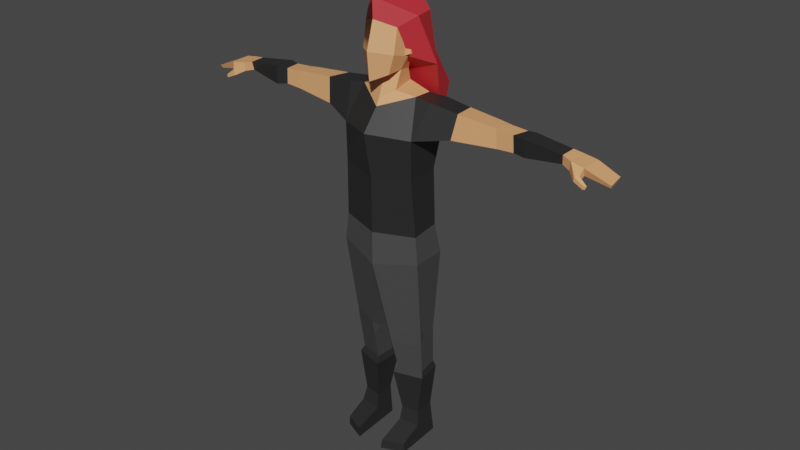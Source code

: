 # Source: rocker.blend  (saved by Blender 2.90.8; exported with 4.5.12 LTS)
import bpy
from mathutils import Matrix  # noqa: F401  (used for matrix-valued properties, if any)

bpy.ops.wm.read_factory_settings(use_empty=True)
scene = bpy.context.scene
scene.name = 'Scene'

# ---- collections
col_collection = bpy.data.collections.new('Collection'); scene.collection.children.link(col_collection)

# ---- materials (node trees are filled in below, after node groups)
mat_6_skin_lightest = bpy.data.materials.new('6 SKIN-LIGHTEST')
mat_6_skin_lightest.use_transparent_shadow = False
mat_6_skin_lightest.diffuse_color = (0.855, 0.3864, 0.162, 1.0)
mat_6_skin_lightest.roughness = 0.5
mat_17_grey_darkest = bpy.data.materials.new('17 GREY-DARKEST')
mat_17_grey_darkest.use_transparent_shadow = False
mat_17_grey_darkest.diffuse_color = (0.06422, 0.06422, 0.06422, 1.0)
mat_17_grey_darkest.roughness = 0.5
mat_57_black = bpy.data.materials.new('57 BLACK')
mat_57_black.use_transparent_shadow = False
mat_57_black.diffuse_color = (0.02217, 0.02217, 0.02217, 1.0)
mat_57_black.roughness = 0.5
mat_26_red_dark = bpy.data.materials.new('26 RED-DARK')
mat_26_red_dark.use_transparent_shadow = False
mat_26_red_dark.diffuse_color = (0.5906, 0.02956, 0.03955, 1.0)
mat_26_red_dark.roughness = 0.5

# ---- material node trees
mat_6_skin_lightest.use_nodes = True; mat_6_skin_lightest.node_tree.nodes.clear()
_N = mat_6_skin_lightest.node_tree.nodes; _L = mat_6_skin_lightest.node_tree.links
n0 = _N.new('ShaderNodeBsdfPrincipled'); n0.name = 'Principled BSDF'; n0.location = (10, 300)
n0.distribution = 'GGX'
n0.subsurface_method = 'BURLEY'
n0.inputs[0].default_value = (0.855, 0.3864, 0.162, 1.0)
n0.inputs[3].default_value = 1.45
n0.inputs[27].default_value = (0.0, 0.0, 0.0, 1.0)
n0.inputs[28].default_value = 1.0
n1 = _N.new('ShaderNodeOutputMaterial'); n1.name = 'Material Output'; n1.location = (300, 300)
n2 = _N.new('ShaderNodeNormalMap'); n2.name = 'Normal Map'; n2.location = (-300, -300)
n2.label = 'Normal/Map'
n2.inputs[0].default_value = 0.0
_L.new(n0.outputs[0], n1.inputs[0])
_L.new(n2.outputs[0], n0.inputs[5])
n1.is_active_output = True
mat_17_grey_darkest.use_nodes = True; mat_17_grey_darkest.node_tree.nodes.clear()
_N = mat_17_grey_darkest.node_tree.nodes; _L = mat_17_grey_darkest.node_tree.links
n0 = _N.new('ShaderNodeBsdfPrincipled'); n0.name = 'Principled BSDF'; n0.location = (10, 300)
n0.distribution = 'GGX'
n0.subsurface_method = 'BURLEY'
n0.inputs[0].default_value = (0.06422, 0.06422, 0.06422, 1.0)
n0.inputs[3].default_value = 1.45
n0.inputs[27].default_value = (0.0, 0.0, 0.0, 1.0)
n0.inputs[28].default_value = 1.0
n1 = _N.new('ShaderNodeOutputMaterial'); n1.name = 'Material Output'; n1.location = (300, 300)
n2 = _N.new('ShaderNodeNormalMap'); n2.name = 'Normal Map'; n2.location = (-300, -300)
n2.label = 'Normal/Map'
n2.inputs[0].default_value = 0.0
_L.new(n0.outputs[0], n1.inputs[0])
_L.new(n2.outputs[0], n0.inputs[5])
n1.is_active_output = True
mat_57_black.use_nodes = True; mat_57_black.node_tree.nodes.clear()
_N = mat_57_black.node_tree.nodes; _L = mat_57_black.node_tree.links
n0 = _N.new('ShaderNodeBsdfPrincipled'); n0.name = 'Principled BSDF'; n0.location = (10, 300)
n0.distribution = 'GGX'
n0.subsurface_method = 'BURLEY'
n0.inputs[0].default_value = (0.02217, 0.02217, 0.02217, 1.0)
n0.inputs[3].default_value = 1.45
n0.inputs[27].default_value = (0.0, 0.0, 0.0, 1.0)
n0.inputs[28].default_value = 1.0
n1 = _N.new('ShaderNodeOutputMaterial'); n1.name = 'Material Output'; n1.location = (300, 300)
n2 = _N.new('ShaderNodeNormalMap'); n2.name = 'Normal Map'; n2.location = (-300, -300)
n2.label = 'Normal/Map'
n2.inputs[0].default_value = 0.0
_L.new(n0.outputs[0], n1.inputs[0])
_L.new(n2.outputs[0], n0.inputs[5])
n1.is_active_output = True
mat_26_red_dark.use_nodes = True; mat_26_red_dark.node_tree.nodes.clear()
_N = mat_26_red_dark.node_tree.nodes; _L = mat_26_red_dark.node_tree.links
n0 = _N.new('ShaderNodeBsdfPrincipled'); n0.name = 'Principled BSDF'; n0.location = (10, 300)
n0.distribution = 'GGX'
n0.subsurface_method = 'BURLEY'
n0.inputs[0].default_value = (0.5906, 0.02956, 0.03955, 1.0)
n0.inputs[3].default_value = 1.45
n0.inputs[27].default_value = (0.0, 0.0, 0.0, 1.0)
n0.inputs[28].default_value = 1.0
n1 = _N.new('ShaderNodeOutputMaterial'); n1.name = 'Material Output'; n1.location = (300, 300)
n2 = _N.new('ShaderNodeNormalMap'); n2.name = 'Normal Map'; n2.location = (-300, -300)
n2.label = 'Normal/Map'
n2.inputs[0].default_value = 0.0
_L.new(n0.outputs[0], n1.inputs[0])
_L.new(n2.outputs[0], n0.inputs[5])
n1.is_active_output = True

# ---- world
world_world = bpy.data.worlds.new('World'); scene.world = world_world
world_world.use_nodes = True; world_world.node_tree.nodes.clear()
_N = world_world.node_tree.nodes; _L = world_world.node_tree.links
n0 = _N.new('ShaderNodeOutputWorld'); n0.name = 'World Output'; n0.location = (300, 300)
n1 = _N.new('ShaderNodeBackground'); n1.name = 'Background'; n1.location = (10, 300)
n1.inputs[0].default_value = (0.05088, 0.05088, 0.05088, 1.0)
_L.new(n1.outputs[0], n0.inputs[0])
n0.is_active_output = True
world_world.color = (0.05088, 0.05088, 0.05088)
world_world.use_sun_shadow = False
world_world.sun_shadow_jitter_overblur = 0.0

# ---- meshes
me_woman_metalhead_rig = bpy.data.meshes.new('woman-metalhead_Rig')
me_woman_metalhead_rig.from_pydata([(-0.2298, -0.1266, 1.799), (-0.2051, 0.1035, 1.793), (-0.1031, 0.1058, -0.003605), (-0.2247, -0.1703, -0.00367), (-0.09325, -0.2267, 0.05691), (-0.2188, -0.1709, 0.05621), (-0.0863, -0.2306, -0.003396), (-0.2525, 0.1152, 1.28), (-0.2676, -0.1131, 1.288), (-0.211, 0.1119, 0.7538), (-0.0591, 0.1009, 0.7438), (-0.1113, 0.098, 0.1969), (-0.09734, -0.03739, 0.2034), (-0.2045, -0.01984, 0.2071), (-0.2004, 0.1093, 0.2016), (-0.2115, 0.1299, -0.003195), (-0.08898, -0.05146, 0.1147), (-0.2207, -0.03914, 0.1167), (-0.07487, 0.1116, 0.5028), (-0.0789, -0.05423, 0.5029), (-0.2272, -0.009788, 0.5022), (-0.2052, 0.1224, 0.5075), (-0.242, -0.048, 0.803), (-0.2381, -0.03575, 0.6999), (-0.2255, 0.01473, 0.7522), (-0.06215, -0.1214, 0.7905), (-0.05662, -0.05584, 0.7405), (-0.06772, -0.09979, 0.6883), (-0.2311, 0.087, 1.461), (-0.2484, -0.1081, 1.453), (-0.2315, -0.1307, 2.031), (-0.1682, 0.1485, 2.006), (-0.2185, 0.1351, 0.4703), (-0.2437, -0.02876, 0.4686), (-0.0624, -0.08085, 0.4694), (-0.05972, 0.1215, 0.4647), (0.2298, -0.1266, 1.799), (0.2051, 0.1035, 1.793), (0.1031, 0.1058, -0.003605), (0.2247, -0.1703, -0.00367), (0.09325, -0.2267, 0.05691), (0.2188, -0.1709, 0.05621), (0.0863, -0.2306, -0.003396), (-1.52e-08, -0.1879, 1.236), (-1.241e-08, 0.1573, 1.254), (0.2525, 0.1152, 1.28), (0.2676, -0.1131, 1.288), (-2.055e-08, -0.2441, 2.051), (-2.043e-08, -0.1397, 2.177), (0.211, 0.1119, 0.7538), (0.0591, 0.1009, 0.7438), (-1.689e-08, 0.1379, 1.975), (-1.812e-08, 0.1505, 2.197), (0.1113, 0.098, 0.1969), (0.09734, -0.03739, 0.2034), (0.2045, -0.01984, 0.2071), (0.2004, 0.1093, 0.2016), (-1.848e-08, -0.1908, 1.781), (0.2115, 0.1299, -0.003195), (0.08898, -0.05146, 0.1147), (0.2207, -0.03914, 0.1167), (0.07487, 0.1116, 0.5028), (0.0789, -0.05423, 0.5029), (0.2272, -0.009788, 0.5022), (0.2052, 0.1224, 0.5075), (0.242, -0.048, 0.803), (0.2381, -0.03575, 0.6999), (0.2255, 0.01473, 0.7522), (0.06215, -0.1214, 0.7905), (0.05662, -0.05584, 0.7405), (0.06772, -0.09979, 0.6883), (0.07529, -0.068, 2.265), (-1.913e-08, 0.08599, 2.276), (-2.05e-08, -0.1169, 2.221), (-1.581e-08, 0.1237, 1.774), (0.15, 0.1255, 2.22), (-1.387e-08, 0.1259, 1.453), (0.2311, 0.087, 1.461), (-1.64e-08, -0.1858, 1.44), (0.2484, -0.1081, 1.453), (0.2315, -0.1307, 2.031), (0.1682, 0.1485, 2.006), (0.2185, 0.1351, 0.4703), (0.2437, -0.02876, 0.4686), (0.0624, -0.08085, 0.4694), (0.05972, 0.1215, 0.4647), (-0.0588, 0.07506, 2.284), (-0.06925, 0.04604, 2.359), (-0.07529, -0.068, 2.265), (-0.07179, -0.1205, 2.363), (-0.08215, -0.0333, 2.372), (-0.1108, -0.01206, 2.447), (-0.1074, -0.09303, 2.619), (-0.07498, 0.05952, 2.426), (-0.1136, -0.03398, 2.546), (0.0588, 0.07506, 2.284), (0.06925, 0.04604, 2.359), (0.07179, -0.1205, 2.363), (0.1057, -0.1202, 2.476), (0.08215, -0.0333, 2.372), (0.1108, -0.01206, 2.447), (0.1074, -0.09303, 2.619), (0.07498, 0.05952, 2.426), (-2.18e-08, -0.1941, 2.33), (-1.972e-08, 0.06664, 2.348), (-2.293e-08, -0.2098, 2.497), (-2.078e-08, -0.07705, 2.323), (-2.005e-08, 0.08013, 2.422), (-2.35e-08, -0.1617, 2.659), (0.1329, -0.01775, 2.465), (0.1342, -0.008179, 2.459), (0.1418, 0.0169, 2.536), (0.14, -0.009482, 2.544), (0.1065, 0.02263, 2.535), (0.09252, -0.04886, 2.449), (0.1136, -0.03398, 2.546), (0.1016, -0.01473, 2.452), (-0.1759, 0.006926, 2.67), (-0.1057, -0.1202, 2.476), (-0.2391, 0.08856, 2.4), (-0.1446, 0.1282, 2.674), (-0.1175, 0.2105, 2.401), (0.1662, 0.006926, 2.67), (2.88e-06, -0.1629, 2.779), (0.23, 0.08856, 2.402), (2.821e-06, 0.06623, 2.445), (2.811e-06, 0.1078, 2.325), (0.002432, 0.2696, 2.467), (2.794e-06, 0.2001, 2.769), (0.1458, 0.1282, 2.674), (0.1371, 0.1923, 2.436), (2.827e-06, 0.04972, 2.626), (0.002737, 0.3588, 2.239), (-0.008292, 0.2613, 1.984), (-0.2471, 0.2026, 2.03), (-0.153, 0.2894, 2.205), (0.1708, 0.2756, 2.244), (0.1975, 0.1758, 2.012), (-0.15, 0.1255, 2.22), (-0.2272, 0.1451, 2.021), (-0.1804, -0.02875, 2.241), (-1.136, 0.0845, 2.11), (-1.186, 0.08577, 2.105), (-1.232, 0.08414, 2.137), (-1.224, -0.02753, 2.088), (-1.15, 0.08233, 2.15), (-1.14, -0.02866, 2.091), (-1.226, -0.03988, 2.133), (-1.262, -0.062, 2.055), (-1.254, -0.06508, 2.036), (-1.253, -0.07343, 2.056), (-1.147, -0.03027, 2.143), (-1.347, 0.09472, 2.061), (-1.248, -0.07615, 2.039), (-1.371, -0.02016, 2.075), (-1.354, 0.09263, 2.079), (-1.364, -0.008041, 2.056), (-0.6876, -0.008981, 2.188), (-0.6976, -0.01093, 2.078), (-0.8133, 0.09319, 2.176), (-0.7945, -0.01108, 2.18), (-0.8231, 0.08571, 2.085), (-0.8002, -0.00972, 2.084), (-0.2667, 0.1323, 2.217), (-0.2803, -0.02565, 2.228), (-1.212, -0.03971, 2.062), (-1.19, -0.06925, 2.063), (-1.214, -0.0552, 2.092), (-1.194, -0.07246, 2.09), (-0.6925, 0.04698, 2.19), (-0.7236, 0.09308, 2.182), (-0.6582, 0.1005, 2.187), (-0.6622, 0.1114, 2.073), (-0.7221, 0.1059, 2.075), (-0.6961, 0.0644, 2.081), (-0.4523, -0.01861, 2.208), (-0.4304, -0.04684, 2.064), (-0.4333, 0.1188, 2.201), (-0.4171, 0.1148, 2.051), (-1.092, -0.0151, 2.155), (-1.093, 0.0762, 2.158), (-1.088, 0.07288, 2.109), (-1.087, -0.005223, 2.104), (-0.8634, -0.03206, 2.186), (-0.868, -0.02714, 2.071), (-0.8698, 0.1002, 2.184), (-0.8647, 0.1076, 2.073), (0.2272, 0.1451, 2.021), (0.1804, -0.02875, 2.241), (1.136, 0.0845, 2.11), (1.186, 0.08577, 2.105), (1.232, 0.08414, 2.137), (1.224, -0.02753, 2.088), (1.15, 0.08233, 2.15), (1.14, -0.02866, 2.091), (1.226, -0.03988, 2.133), (1.262, -0.062, 2.055), (1.254, -0.06508, 2.036), (1.253, -0.07343, 2.056), (1.147, -0.03027, 2.143), (1.347, 0.09472, 2.061), (1.248, -0.07615, 2.039), (1.371, -0.02016, 2.075), (1.354, 0.09263, 2.079), (1.364, -0.008041, 2.056), (0.6876, -0.008981, 2.188), (0.6976, -0.01093, 2.078), (0.8133, 0.09319, 2.176), (0.7945, -0.01108, 2.18), (0.8231, 0.08571, 2.085), (0.8002, -0.00972, 2.084), (0.2667, 0.1323, 2.217), (0.2803, -0.02565, 2.228), (1.212, -0.03971, 2.062), (1.19, -0.06925, 2.063), (1.214, -0.0552, 2.092), (1.194, -0.07246, 2.09), (0.6925, 0.04698, 2.19), (0.7236, 0.09308, 2.182), (0.6582, 0.1005, 2.187), (0.6622, 0.1114, 2.073), (0.7221, 0.1059, 2.075), (0.6961, 0.0644, 2.081), (0.4523, -0.01861, 2.208), (0.4304, -0.04684, 2.064), (0.4333, 0.1188, 2.201), (0.4171, 0.1148, 2.051), (1.092, -0.01719, 2.157), (1.093, 0.07829, 2.159), (1.088, 0.07482, 2.108), (1.087, -0.006862, 2.102), (0.8601, -0.02393, 2.182), (0.8713, -0.01958, 2.08), (0.8658, 0.09297, 2.18), (0.8683, 0.09947, 2.082)], [], [(16, 4, 6, 2), (20, 23, 24, 9, 21), (5, 17, 15, 3), (3, 15, 2, 6), (16, 17, 5, 4), (5, 3, 6, 4), (139, 1, 0, 30), (25, 43, 8, 22), (43, 25, 26, 10, 44), (9, 7, 44, 10), (1, 74, 76, 28), (27, 19, 18, 10, 26), (10, 18, 21, 9), (27, 23, 20, 19), (47, 48, 140, 30), (86, 138, 140, 88), (88, 140, 48, 73), (138, 86, 72, 52), (15, 17, 13, 14), (33, 13, 12, 34), (32, 35, 11, 14), (35, 34, 12, 11), (29, 28, 7, 8), (1, 28, 29, 0), (13, 17, 16, 12), (11, 12, 16, 2), (14, 11, 2, 15), (7, 9, 24, 22, 8), (32, 33, 20, 21), (23, 27, 25, 22), (22, 24, 23), (25, 27, 26), (52, 51, 31, 138), (139, 31, 1), (78, 29, 8, 43), (7, 28, 76, 44), (0, 29, 78, 57), (30, 0, 57, 47), (1, 31, 51, 74), (138, 31, 139), (14, 13, 33, 32), (18, 19, 34, 35), (21, 18, 35, 32), (20, 33, 34, 19), (59, 38, 42, 40), (63, 64, 49, 67, 66), (41, 39, 58, 60), (39, 42, 38, 58), (59, 40, 41, 60), (41, 40, 42, 39), (187, 80, 36, 37), (68, 65, 46, 43), (43, 44, 50, 69, 68), (49, 50, 44, 45), (37, 77, 76, 74), (70, 69, 50, 61, 62), (50, 49, 64, 61), (70, 62, 63, 66), (47, 80, 188, 48), (95, 71, 188, 75), (71, 73, 48, 188), (75, 52, 72, 95), (58, 56, 55, 60), (83, 84, 54, 55), (82, 56, 53, 85), (85, 53, 54, 84), (79, 46, 45, 77), (37, 36, 79, 77), (55, 54, 59, 60), (53, 38, 59, 54), (56, 58, 38, 53), (45, 46, 65, 67, 49), (82, 64, 63, 83), (66, 65, 68, 70), (65, 66, 67), (68, 69, 70), (52, 75, 81, 51), (187, 37, 81), (78, 43, 46, 79), (45, 44, 76, 77), (36, 57, 78, 79), (80, 47, 57, 36), (37, 74, 51, 81), (75, 187, 81), (56, 82, 83, 55), (61, 85, 84, 62), (64, 82, 85, 61), (63, 62, 84, 83), (90, 91, 93, 87), (92, 118, 105, 108), (73, 106, 90, 88), (90, 106, 103, 89), (90, 87, 86, 88), (103, 105, 118, 89), (87, 104, 72, 86), (118, 91, 90, 89), (118, 92, 94, 91), (99, 96, 102, 100), (101, 108, 105, 98), (73, 71, 99, 106), (99, 97, 103, 106), (104, 107, 102, 96), (99, 71, 95, 96), (103, 97, 98, 105), (96, 95, 72, 104), (98, 97, 99, 100), (98, 100, 115, 101), (115, 112, 111, 113), (114, 109, 112, 115), (112, 109, 110, 111), (113, 111, 110, 116), (116, 110, 109, 114), (92, 108, 123, 117), (130, 124, 137, 136), (92, 117, 119, 118), (118, 119, 126, 125), (118, 125, 131, 92), (121, 120, 128, 127), (117, 123, 128, 120), (119, 117, 120, 121), (108, 92, 131), (101, 122, 123, 108), (101, 100, 124, 122), (100, 125, 126, 124), (100, 101, 131, 125), (130, 127, 128, 129), (122, 129, 128, 123), (124, 130, 129, 122), (108, 131, 101), (132, 133, 134, 135), (132, 136, 137, 133), (126, 119, 134, 133), (124, 126, 133, 137), (119, 121, 135, 134), (127, 130, 136, 132), (121, 127, 132, 135), (104, 87, 93, 107), (186, 161, 162, 184), (147, 151, 145, 143), (156, 144, 147, 154), (143, 142, 152, 155), (152, 142, 144, 156), (142, 143, 145, 141), (144, 142, 141, 146), (183, 160, 159, 185), (149, 148, 167, 165), (165, 167, 147, 144), (144, 146, 166, 165), (151, 147, 167, 168), (180, 181, 141, 145), (148, 149, 153, 150), (156, 154, 155, 152), (154, 147, 143, 155), (178, 139, 30, 176), (30, 140, 164), (178, 177, 163, 139), (162, 161, 173, 174, 158), (160, 157, 169, 170, 159), (139, 163, 138), (183, 184, 162, 160), (177, 175, 164, 163), (153, 149, 165, 166), (153, 166, 168, 150), (150, 168, 167, 148), (146, 151, 168, 166), (138, 163, 164, 140), (171, 172, 173, 170), (170, 173, 161, 159), (169, 171, 170), (172, 174, 173), (160, 162, 158, 157), (176, 30, 164, 175), (158, 176, 175, 157), (172, 171, 177, 178), (172, 178, 176, 158, 174), (169, 157, 175, 177, 171), (151, 146, 182, 179), (185, 186, 181, 180), (151, 179, 180, 145), (141, 181, 182, 146), (159, 161, 186, 185), (179, 182, 184, 183), (179, 183, 185, 180), (181, 186, 184, 182), (234, 232, 210, 209), (195, 191, 193, 199), (204, 202, 195, 192), (191, 203, 200, 190), (200, 204, 192, 190), (190, 189, 193, 191), (192, 194, 189, 190), (231, 233, 207, 208), (197, 213, 215, 196), (213, 192, 195, 215), (192, 213, 214, 194), (199, 216, 215, 195), (228, 193, 189, 229), (196, 198, 201, 197), (204, 200, 203, 202), (202, 203, 191, 195), (226, 224, 80, 187), (80, 212, 188), (226, 187, 211, 225), (210, 206, 222, 221, 209), (208, 207, 218, 217, 205), (187, 75, 211), (231, 208, 210, 232), (225, 211, 212, 223), (201, 214, 213, 197), (201, 198, 216, 214), (198, 196, 215, 216), (194, 214, 216, 199), (75, 188, 212, 211), (219, 218, 221, 220), (218, 207, 209, 221), (217, 218, 219), (220, 221, 222), (208, 205, 206, 210), (224, 223, 212, 80), (206, 205, 223, 224), (220, 226, 225, 219), (220, 222, 206, 224, 226), (217, 219, 225, 223, 205), (199, 227, 230, 194), (233, 228, 229, 234), (199, 193, 228, 227), (189, 194, 230, 229), (207, 233, 234, 209), (227, 231, 232, 230), (227, 228, 233, 231), (229, 230, 232, 234)])
me_woman_metalhead_rig.polygons.foreach_set('use_smooth', [True] * 231)
me_woman_metalhead_rig.polygons.foreach_set('material_index', [2, 1, 2, 2, 2, 2, 2, 1, 1, 1, 2, 1, 1, 1, 2, 0, 0, 0, 2, 2, 2, 2, 1, 2, 2, 2, 2, 1, 2, 1, 1, 1, 2, 2, 1, 1, 2, 2, 2, 2, 2, 2, 2, 2, 2, 1, 2, 2, 2, 2, 2, 1, 1, 1, 2, 1, 1, 1, 2, 0, 0, 0, 2, 2, 2, 2, 1, 2, 2, 2, 2, 1, 2, 1, 1, 1, 2, 2, 1, 1, 2, 2, 2, 2, 2, 2, 2, 2, 0, 0, 0, 0, 0, 0, 0, 0, 0, 0, 0, 0, 0, 0, 0, 0, 0, 0, 0, 0, 0, 0, 0, 0, 3, 3, 3, 3, 3, 3, 3, 3, 3, 3, 3, 3, 3, 3, 3, 3, 3, 3, 3, 3, 3, 3, 3, 3, 0, 2, 0, 0, 0, 0, 0, 0, 2, 0, 0, 0, 0, 0, 0, 0, 0, 2, 2, 2, 0, 0, 2, 2, 2, 0, 0, 0, 0, 2, 0, 0, 0, 0, 0, 2, 0, 0, 0, 0, 0, 2, 0, 0, 2, 2, 2, 2, 2, 0, 0, 0, 0, 0, 0, 2, 0, 0, 0, 0, 0, 0, 0, 0, 2, 2, 2, 0, 0, 2, 2, 2, 0, 0, 0, 0, 2, 0, 0, 0, 0, 0, 2, 0, 0, 0, 0, 0, 2, 0, 0, 2, 2, 2, 2])
_k = set([(0, 1), (0, 29), (0, 30), (0, 57), (1, 28), (1, 31), (1, 74), (1, 139), (2, 6), (2, 11), (2, 15), (2, 16), (3, 5), (3, 6), (3, 15), (4, 5), (4, 6), (4, 16), (5, 17), (7, 8), (7, 9), (7, 28), (7, 44), (8, 22), (8, 29), (8, 43), (9, 10), (9, 21), (9, 24), (10, 18), (10, 26), (10, 44), (11, 12), (11, 14), (11, 35), (12, 13), (12, 16), (12, 34), (13, 14), (13, 17), (13, 33), (14, 15), (14, 32), (15, 17), (16, 17), (18, 19), (18, 21), (18, 35), (19, 20), (19, 27), (19, 34), (20, 21), (20, 23), (20, 33), (21, 32), (22, 23), (22, 24), (22, 25), (23, 24), (23, 27), (25, 26), (25, 27), (25, 43), (26, 27), (28, 29), (28, 76), (29, 78), (30, 47), (30, 139), (30, 140), (30, 164), (30, 176), (31, 51), (31, 138), (31, 139), (32, 33), (32, 35), (33, 34), (34, 35), (36, 37), (36, 57), (36, 79), (36, 80), (37, 74), (37, 77), (37, 81), (37, 187), (38, 42), (38, 53), (38, 58), (38, 59), (39, 41), (39, 42), (39, 58), (40, 41), (40, 42), (40, 59), (41, 60), (43, 44), (43, 46), (43, 68), (43, 78), (44, 45), (44, 50), (44, 76), (45, 46), (45, 49), (45, 77), (46, 65), (46, 79), (47, 48), (47, 57), (47, 80), (48, 73), (48, 140), (48, 188), (49, 50), (49, 64), (49, 67), (50, 61), (50, 69), (51, 52), (51, 74), (51, 81), (52, 72), (52, 75), (52, 138), (53, 54), (53, 56), (53, 85), (54, 55), (54, 59), (54, 84), (55, 56), (55, 60), (55, 83), (56, 58), (56, 82), (57, 78), (58, 60), (59, 60), (61, 62), (61, 64), (61, 85), (62, 63), (62, 70), (62, 84), (63, 64), (63, 66), (63, 83), (64, 82), (65, 66), (65, 67), (65, 68), (66, 67), (66, 70), (68, 69), (68, 70), (69, 70), (71, 73), (71, 95), (71, 99), (71, 188), (72, 86), (72, 95), (72, 104), (73, 88), (73, 106), (74, 76), (75, 81), (75, 95), (75, 187), (75, 188), (75, 211), (76, 77), (77, 79), (78, 79), (80, 187), (80, 188), (80, 212), (80, 224), (81, 187), (82, 83), (82, 85), (83, 84), (84, 85), (86, 87), (86, 88), (86, 138), (87, 90), (87, 93), (87, 104), (88, 90), (88, 140), (89, 90), (89, 103), (89, 118), (90, 91), (90, 106), (91, 118), (92, 117), (92, 118), (92, 131), (95, 96), (96, 99), (96, 102), (96, 104), (97, 98), (97, 99), (97, 103), (98, 100), (98, 101), (98, 105), (99, 100), (99, 106), (100, 101), (100, 124), (100, 125), (101, 108), (101, 122), (101, 131), (103, 105), (103, 106), (104, 107), (105, 108), (105, 118), (108, 123), (108, 131), (109, 110), (109, 112), (109, 114), (110, 111), (110, 116), (111, 112), (111, 113), (112, 115), (117, 119), (117, 120), (117, 123), (118, 119), (118, 125), (119, 121), (119, 126), (119, 134), (120, 121), (120, 128), (121, 127), (121, 135), (122, 123), (122, 124), (122, 129), (123, 128), (124, 126), (124, 130), (124, 137), (125, 126), (125, 131), (126, 133), (127, 128), (127, 130), (127, 132), (128, 129), (129, 130), (130, 136), (132, 133), (132, 135), (132, 136), (133, 134), (133, 137), (134, 135), (136, 137), (138, 139), (138, 140), (138, 163), (139, 163), (139, 178), (140, 164), (141, 142), (141, 145), (141, 146), (141, 181), (142, 143), (142, 144), (142, 152), (143, 145), (143, 147), (143, 155), (144, 146), (144, 147), (144, 156), (144, 165), (145, 151), (145, 180), (146, 151), (146, 166), (146, 182), (147, 151), (147, 154), (147, 167), (148, 149), (148, 150), (148, 167), (149, 153), (149, 165), (150, 153), (150, 168), (151, 168), (151, 179), (152, 155), (152, 156), (153, 166), (154, 155), (154, 156), (157, 158), (157, 160), (157, 169), (157, 175), (158, 162), (158, 174), (158, 176), (159, 160), (159, 161), (159, 170), (159, 185), (160, 162), (160, 183), (161, 162), (161, 173), (161, 186), (162, 184), (163, 164), (163, 177), (164, 175), (165, 166), (165, 167), (166, 168), (167, 168), (169, 170), (169, 171), (170, 171), (170, 173), (171, 172), (171, 177), (172, 173), (172, 174), (172, 178), (173, 174), (175, 176), (175, 177), (176, 178), (177, 178), (179, 180), (179, 182), (179, 183), (180, 181), (180, 185), (181, 182), (181, 186), (182, 184), (183, 184), (183, 185), (184, 186), (185, 186), (187, 211), (187, 226), (188, 212), (189, 190), (189, 193), (189, 194), (189, 229), (190, 191), (190, 192), (190, 200), (191, 193), (191, 195), (191, 203), (192, 194), (192, 195), (192, 204), (192, 213), (193, 199), (193, 228), (194, 199), (194, 214), (194, 230), (195, 199), (195, 202), (195, 215), (196, 197), (196, 198), (196, 215), (197, 201), (197, 213), (198, 201), (198, 216), (199, 216), (199, 227), (200, 203), (200, 204), (201, 214), (202, 203), (202, 204), (205, 206), (205, 208), (205, 217), (205, 223), (206, 210), (206, 222), (206, 224), (207, 208), (207, 209), (207, 218), (207, 233), (208, 210), (208, 231), (209, 210), (209, 221), (209, 234), (210, 232), (211, 212), (211, 225), (212, 223), (213, 214), (213, 215), (214, 216), (215, 216), (217, 218), (217, 219), (218, 219), (218, 221), (219, 220), (219, 225), (220, 221), (220, 222), (220, 226), (221, 222), (223, 224), (223, 225), (224, 226), (225, 226), (227, 228), (227, 230), (227, 231), (228, 229), (228, 233), (229, 230), (229, 234), (230, 232), (231, 232), (231, 233), (232, 234), (233, 234)])
me_woman_metalhead_rig.attributes.new('sharp_edge', 'BOOLEAN', 'EDGE').data.foreach_set('value', [ (min(e.vertices), max(e.vertices)) in _k for e in me_woman_metalhead_rig.edges])
_uv = me_woman_metalhead_rig.uv_layers.new(name='UVTex')
_uv.uv.foreach_set('vector', [0.8523, 0.6087, 0.82, 0.5591, 0.8239, 0.5426, 0.9211, 0.5925, 0.0809, 0.5916, 0.1213, 0.5494, 0.1431, 0.5518, 0.1621, 0.5751, 0.1058, 0.6213, 0.7983, 0.5734, 0.7939, 0.6213, 0.7204, 0.6325, 0.7847, 0.561, 0.7847, 0.561, 0.7225, 0.5012, 0.7482, 0.4824, 0.8239, 0.5426, 0.8523, 0.6087, 0.7939, 0.6213, 0.7983, 0.5734, 0.82, 0.5591, 0.7983, 0.5734, 0.7847, 0.561, 0.8239, 0.5426, 0.82, 0.5591, 0.5642, 0.3986, 0.488, 0.3928, 0.4894, 0.3158, 0.5625, 0.313, 0.09771, 0.4894, 0.1844, 0.3277, 0.2518, 0.4233, 0.1429, 0.5266, 0.1844, 0.3277, 0.09771, 0.4894, 0.07353, 0.4968, 0.02995, 0.4802, 0.05018, 0.3277, 0.1621, 0.5751, 0.2835, 0.4821, 0.3203, 0.5453, 0.1861, 0.6134, 0.488, 0.3928, 0.4782, 0.4596, 0.376, 0.4582, 0.3798, 0.3837, 0.08023, 0.5158, 0.04853, 0.5615, 0.003258, 0.5451, 0.02995, 0.4802, 0.07353, 0.4968, 0.1861, 0.6134, 0.1277, 0.6522, 0.1058, 0.6213, 0.1621, 0.5751, 0.08023, 0.5158, 0.1213, 0.5494, 0.0809, 0.5916, 0.04853, 0.5615, 0.5606, 0.2396, 0.6079, 0.2396, 0.637, 0.3029, 0.5625, 0.313, 0.04373, 0.856, 0.003258, 0.8568, 0.008908, 0.8139, 0.04825, 0.7906, 0.04825, 0.7906, 0.008908, 0.8139, 0.03758, 0.7347, 0.0509, 0.7438, 0.003258, 0.8568, 0.04373, 0.856, 0.04816, 0.8766, 0.02473, 0.8934, 0.7204, 0.6325, 0.7939, 0.6213, 0.8099, 0.6593, 0.7649, 0.6847, 0.8332, 0.7399, 0.8099, 0.6593, 0.8545, 0.646, 0.8709, 0.7295, 0.8013, 0.7578, 0.7662, 0.7822, 0.7392, 0.7005, 0.7649, 0.6847, 0.9211, 0.7322, 0.8709, 0.7295, 0.8545, 0.646, 0.9033, 0.6476, 0.2977, 0.4018, 0.3268, 0.4515, 0.2835, 0.4821, 0.2518, 0.4233, 0.488, 0.3928, 0.3798, 0.3837, 0.3776, 0.3217, 0.4894, 0.3158, 0.8099, 0.6593, 0.7939, 0.6213, 0.8523, 0.6087, 0.8545, 0.646, 0.9033, 0.6476, 0.8545, 0.646, 0.8523, 0.6087, 0.9211, 0.5925, 0.7649, 0.6847, 0.7392, 0.7005, 0.695, 0.6561, 0.7204, 0.6325, 0.2835, 0.4821, 0.1621, 0.5751, 0.1431, 0.5518, 0.1429, 0.5266, 0.2518, 0.4233, 0.8013, 0.7578, 0.8332, 0.7399, 0.8354, 0.7493, 0.8064, 0.7663, 0.1213, 0.5494, 0.08023, 0.5158, 0.09771, 0.4894, 0.1429, 0.5266, 0.1429, 0.5266, 0.1431, 0.5518, 0.1213, 0.5494, 0.09771, 0.4894, 0.08023, 0.5158, 0.07353, 0.4968, 0.6079, 0.4759, 0.5399, 0.4661, 0.5567, 0.416, 0.6221, 0.4306, 0.5642, 0.3986, 0.5567, 0.416, 0.488, 0.3928, 0.27, 0.3277, 0.2977, 0.4018, 0.2518, 0.4233, 0.1844, 0.3277, 0.2835, 0.4821, 0.3268, 0.4515, 0.3675, 0.5077, 0.3203, 0.5453, 0.4894, 0.3158, 0.3776, 0.3217, 0.3741, 0.2396, 0.4822, 0.2396, 0.5625, 0.313, 0.4894, 0.3158, 0.4822, 0.2396, 0.5606, 0.2396, 0.488, 0.3928, 0.5567, 0.416, 0.5399, 0.4661, 0.4782, 0.4596, 0.6221, 0.4306, 0.5567, 0.416, 0.5642, 0.3986, 0.7649, 0.6847, 0.8099, 0.6593, 0.8332, 0.7399, 0.8013, 0.7578, 0.9175, 0.7431, 0.8725, 0.74, 0.8709, 0.7295, 0.9211, 0.7322, 0.8064, 0.7663, 0.7773, 0.7891, 0.7662, 0.7822, 0.8013, 0.7578, 0.8354, 0.7493, 0.8332, 0.7399, 0.8709, 0.7295, 0.8725, 0.74, 0.8009, 0.1837, 0.8697, 0.1999, 0.7725, 0.2498, 0.7686, 0.2333, 0.0809, 0.06387, 0.1058, 0.03416, 0.1621, 0.08033, 0.1431, 0.1036, 0.1213, 0.106, 0.7469, 0.2189, 0.7332, 0.2314, 0.6689, 0.1599, 0.7424, 0.1711, 0.7332, 0.2314, 0.7725, 0.2498, 0.6968, 0.3099, 0.6711, 0.2912, 0.8009, 0.1837, 0.7686, 0.2333, 0.7469, 0.2189, 0.7424, 0.1711, 0.7469, 0.2189, 0.7686, 0.2333, 0.7725, 0.2498, 0.7332, 0.2314, 0.5642, 0.0806, 0.5625, 0.1662, 0.4894, 0.1634, 0.488, 0.08641, 0.09771, 0.1661, 0.1429, 0.1288, 0.2518, 0.2321, 0.1844, 0.3277, 0.1844, 0.3277, 0.05018, 0.3277, 0.02995, 0.1752, 0.07353, 0.1586, 0.09771, 0.1661, 0.1621, 0.08033, 0.1861, 0.04199, 0.3203, 0.1101, 0.2835, 0.1733, 0.488, 0.08641, 0.3798, 0.09546, 0.376, 0.02098, 0.4782, 0.01956, 0.08023, 0.1396, 0.07353, 0.1586, 0.02995, 0.1752, 0.003258, 0.1103, 0.04853, 0.09393, 0.1861, 0.04199, 0.1621, 0.08033, 0.1058, 0.03416, 0.1277, 0.003258, 0.08023, 0.1396, 0.04853, 0.09393, 0.0809, 0.06387, 0.1213, 0.106, 0.5606, 0.2396, 0.5625, 0.1662, 0.637, 0.1763, 0.6079, 0.2396, 0.1529, 0.6968, 0.0935, 0.7244, 0.1011, 0.6794, 0.1391, 0.6587, 0.0935, 0.7244, 0.0509, 0.7438, 0.03758, 0.7347, 0.1011, 0.6794, 0.1391, 0.6587, 0.181, 0.6656, 0.1737, 0.6935, 0.1529, 0.6968, 0.6689, 0.1599, 0.7135, 0.1077, 0.7585, 0.1331, 0.7424, 0.1711, 0.7818, 0.05248, 0.8195, 0.06291, 0.8031, 0.1464, 0.7585, 0.1331, 0.7499, 0.03458, 0.7135, 0.1077, 0.6878, 0.09186, 0.7148, 0.01018, 0.8697, 0.06013, 0.8518, 0.1447, 0.8031, 0.1464, 0.8195, 0.06291, 0.2977, 0.2537, 0.2518, 0.2321, 0.2835, 0.1733, 0.3268, 0.2039, 0.488, 0.08641, 0.4894, 0.1634, 0.3776, 0.1575, 0.3798, 0.09546, 0.7585, 0.1331, 0.8031, 0.1464, 0.8009, 0.1837, 0.7424, 0.1711, 0.8518, 0.1447, 0.8697, 0.1999, 0.8009, 0.1837, 0.8031, 0.1464, 0.7135, 0.1077, 0.6689, 0.1599, 0.6435, 0.1363, 0.6878, 0.09186, 0.2835, 0.1733, 0.2518, 0.2321, 0.1429, 0.1288, 0.1431, 0.1036, 0.1621, 0.08033, 0.7499, 0.03458, 0.7549, 0.02607, 0.784, 0.04305, 0.7818, 0.05248, 0.1213, 0.106, 0.1429, 0.1288, 0.09771, 0.1661, 0.08023, 0.1396, 0.1429, 0.1288, 0.1213, 0.106, 0.1431, 0.1036, 0.09771, 0.1661, 0.07353, 0.1586, 0.08023, 0.1396, 0.6079, 0.003258, 0.6221, 0.04853, 0.5567, 0.06321, 0.5399, 0.01308, 0.5642, 0.0806, 0.488, 0.08641, 0.5567, 0.06321, 0.27, 0.3277, 0.1844, 0.3277, 0.2518, 0.2321, 0.2977, 0.2537, 0.2835, 0.1733, 0.3203, 0.1101, 0.3675, 0.1477, 0.3268, 0.2039, 0.4894, 0.1634, 0.4822, 0.2396, 0.3741, 0.2396, 0.3776, 0.1575, 0.5625, 0.1662, 0.5606, 0.2396, 0.4822, 0.2396, 0.4894, 0.1634, 0.488, 0.08641, 0.4782, 0.01956, 0.5399, 0.01308, 0.5567, 0.06321, 0.6221, 0.04853, 0.5642, 0.0806, 0.5567, 0.06321, 0.7135, 0.1077, 0.7499, 0.03458, 0.7818, 0.05248, 0.7585, 0.1331, 0.8661, 0.04922, 0.8697, 0.06013, 0.8195, 0.06291, 0.821, 0.05237, 0.7549, 0.02607, 0.7499, 0.03458, 0.7148, 0.01018, 0.7259, 0.003258, 0.784, 0.04305, 0.821, 0.05237, 0.8195, 0.06291, 0.7818, 0.05248, 0.08853, 0.8242, 0.1075, 0.8447, 0.09241, 0.8595, 0.07415, 0.8511, 0.1571, 0.8493, 0.13, 0.8305, 0.1485, 0.8093, 0.1779, 0.8269, 0.0509, 0.7438, 0.09497, 0.774, 0.08853, 0.8242, 0.04825, 0.7906, 0.08853, 0.8242, 0.09497, 0.774, 0.1271, 0.7954, 0.1132, 0.8094, 0.08853, 0.8242, 0.07415, 0.8511, 0.04373, 0.856, 0.04825, 0.7906, 0.1271, 0.7954, 0.1485, 0.8093, 0.13, 0.8305, 0.1132, 0.8094, 0.07415, 0.8511, 0.06787, 0.8723, 0.04816, 0.8766, 0.04373, 0.856, 0.13, 0.8305, 0.1075, 0.8447, 0.08853, 0.8242, 0.1132, 0.8094, 0.13, 0.8305, 0.1506, 0.8583, 0.1283, 0.8569, 0.1075, 0.8447, 0.1392, 0.7497, 0.1591, 0.7269, 0.1734, 0.741, 0.1647, 0.7604, 0.1879, 0.7979, 0.1779, 0.8269, 0.1485, 0.8093, 0.1588, 0.7845, 0.0509, 0.7438, 0.0935, 0.7244, 0.1392, 0.7497, 0.09497, 0.774, 0.1392, 0.7497, 0.1344, 0.7776, 0.1271, 0.7954, 0.09497, 0.774, 0.1767, 0.7135, 0.1879, 0.7281, 0.1734, 0.741, 0.1591, 0.7269, 0.1392, 0.7497, 0.0935, 0.7244, 0.1529, 0.6968, 0.1591, 0.7269, 0.1271, 0.7954, 0.1344, 0.7776, 0.1588, 0.7845, 0.1485, 0.8093, 0.1591, 0.7269, 0.1529, 0.6968, 0.1737, 0.6935, 0.1767, 0.7135, 0.1588, 0.7845, 0.1344, 0.7776, 0.1392, 0.7497, 0.1647, 0.7604, 0.1588, 0.7845, 0.1647, 0.7604, 0.182, 0.7768, 0.1879, 0.7979, 0.3352, 0.7711, 0.3218, 0.7818, 0.3173, 0.7846, 0.3017, 0.776, 0.3352, 0.8166, 0.3224, 0.7982, 0.3218, 0.7818, 0.3352, 0.7711, 0.3218, 0.7818, 0.3224, 0.7982, 0.3196, 0.7982, 0.3173, 0.7846, 0.3017, 0.776, 0.3173, 0.7846, 0.3196, 0.7982, 0.3174, 0.8108, 0.3174, 0.8108, 0.3196, 0.7982, 0.3224, 0.7982, 0.3352, 0.8166, 0.3833, 0.6984, 0.3741, 0.585, 0.4326, 0.6, 0.4603, 0.6539, 0.524, 0.6148, 0.5471, 0.6004, 0.5345, 0.6318, 0.5312, 0.6285, 0.3833, 0.6984, 0.4603, 0.6539, 0.5209, 0.6703, 0.4348, 0.8579, 0.4348, 0.8579, 0.5209, 0.6703, 0.5696, 0.6465, 0.6884, 0.7036, 0.5886, 0.9673, 0.5104, 0.9569, 0.5393, 0.9144, 0.5886, 0.9131, 0.5154, 0.6407, 0.4824, 0.6385, 0.4837, 0.6154, 0.5135, 0.6261, 0.4603, 0.6539, 0.4326, 0.6, 0.4837, 0.6154, 0.4824, 0.6385, 0.5209, 0.6703, 0.4603, 0.6539, 0.4824, 0.6385, 0.5154, 0.6407, 0.5746, 0.8644, 0.5886, 0.9131, 0.5393, 0.9144, 0.4364, 0.4824, 0.4873, 0.5628, 0.4326, 0.6, 0.3741, 0.585, 0.4364, 0.4824, 0.6884, 0.4889, 0.5471, 0.6004, 0.4873, 0.5628, 0.6884, 0.4889, 0.6884, 0.7036, 0.5696, 0.6465, 0.5471, 0.6004, 0.4763, 0.9177, 0.5237, 0.8665, 0.5393, 0.9144, 0.5104, 0.9569, 0.524, 0.6148, 0.5135, 0.6261, 0.4837, 0.6154, 0.4976, 0.5953, 0.4873, 0.5628, 0.4976, 0.5953, 0.4837, 0.6154, 0.4326, 0.6, 0.5471, 0.6004, 0.524, 0.6148, 0.4976, 0.5953, 0.4873, 0.5628, 0.5746, 0.8644, 0.5393, 0.9144, 0.5237, 0.8665, 0.5289, 0.6322, 0.5332, 0.6339, 0.5326, 0.6363, 0.5294, 0.6358, 0.5289, 0.6322, 0.5312, 0.6285, 0.5345, 0.6318, 0.5332, 0.6339, 0.5696, 0.6465, 0.5209, 0.6703, 0.5326, 0.6363, 0.5332, 0.6339, 0.5471, 0.6004, 0.5696, 0.6465, 0.5332, 0.6339, 0.5345, 0.6318, 0.5209, 0.6703, 0.5154, 0.6407, 0.5294, 0.6358, 0.5326, 0.6363, 0.5135, 0.6261, 0.524, 0.6148, 0.5312, 0.6285, 0.5289, 0.6322, 0.5154, 0.6407, 0.5135, 0.6261, 0.5289, 0.6322, 0.5294, 0.6358, 0.06787, 0.8723, 0.07415, 0.8511, 0.09241, 0.8595, 0.08544, 0.8776, 0.8838, 0.462, 0.868, 0.4531, 0.8636, 0.4175, 0.8868, 0.4182, 0.6927, 0.4017, 0.7182, 0.3981, 0.7259, 0.4327, 0.7016, 0.4385, 0.6435, 0.4171, 0.6818, 0.3915, 0.6927, 0.4017, 0.6475, 0.4234, 0.7016, 0.4385, 0.7158, 0.4478, 0.6667, 0.4615, 0.6647, 0.4556, 0.6728, 0.3165, 0.7204, 0.3415, 0.6931, 0.3692, 0.6538, 0.3442, 0.7158, 0.4478, 0.7016, 0.4385, 0.7259, 0.4327, 0.7318, 0.4446, 0.6931, 0.3692, 0.7204, 0.3415, 0.7351, 0.3489, 0.7173, 0.3814, 0.8854, 0.387, 0.8635, 0.384, 0.8712, 0.3501, 0.8885, 0.3506, 0.3017, 0.6641, 0.3071, 0.6653, 0.312, 0.6847, 0.3017, 0.6793, 0.3017, 0.6793, 0.312, 0.6847, 0.3076, 0.7, 0.3019, 0.6877, 0.3411, 0.6666, 0.3411, 0.6936, 0.326, 0.6771, 0.3311, 0.6674, 0.3323, 0.7084, 0.3076, 0.7, 0.312, 0.6847, 0.3207, 0.6842, 0.743, 0.4275, 0.7473, 0.4424, 0.7318, 0.4446, 0.7259, 0.4327, 0.3071, 0.6653, 0.3108, 0.6602, 0.3144, 0.6624, 0.311, 0.6667, 0.6437, 0.4299, 0.6475, 0.4234, 0.6647, 0.4556, 0.6595, 0.4592, 0.6475, 0.4234, 0.6927, 0.4017, 0.7016, 0.4385, 0.6647, 0.4556, 0.977, 0.2143, 0.9316, 0.2563, 0.8843, 0.1824, 0.9523, 0.1689, 0.8843, 0.1824, 0.8762, 0.1068, 0.9078, 0.1136, 0.977, 0.03234, 0.9653, 0.07907, 0.9153, 0.06489, 0.9219, 0.003258, 0.9506, 0.9192, 0.9627, 0.9477, 0.9323, 0.9595, 0.9221, 0.9477, 0.918, 0.9238, 0.9471, 0.8898, 0.9131, 0.8881, 0.9155, 0.8702, 0.9262, 0.8557, 0.9547, 0.8578, 0.9219, 0.003258, 0.9153, 0.06489, 0.88, 0.05638, 0.8854, 0.387, 0.8868, 0.4182, 0.8636, 0.4175, 0.8635, 0.384, 0.9653, 0.07907, 0.9619, 0.1228, 0.9078, 0.1136, 0.9153, 0.06489, 0.3144, 0.6624, 0.3161, 0.6587, 0.3311, 0.6674, 0.326, 0.6771, 0.3144, 0.6624, 0.326, 0.6771, 0.3207, 0.6842, 0.311, 0.6667, 0.311, 0.6667, 0.3207, 0.6842, 0.312, 0.6847, 0.3071, 0.6653, 0.3411, 0.6936, 0.3323, 0.7084, 0.3207, 0.6842, 0.326, 0.6771, 0.88, 0.05638, 0.9153, 0.06489, 0.9078, 0.1136, 0.8762, 0.1068, 0.9054, 0.8528, 0.9133, 0.8179, 0.9314, 0.822, 0.9262, 0.8557, 0.9262, 0.8557, 0.9314, 0.822, 0.9627, 0.8303, 0.9547, 0.8578, 0.9155, 0.8702, 0.9054, 0.8528, 0.9262, 0.8557, 0.914, 0.9642, 0.9221, 0.9477, 0.9323, 0.9595, 0.9471, 0.8898, 0.9506, 0.9192, 0.918, 0.9238, 0.9131, 0.8881, 0.9523, 0.1689, 0.8843, 0.1824, 0.9078, 0.1136, 0.9619, 0.1228, 0.918, 0.9238, 0.8321, 0.9313, 0.838, 0.8856, 0.9131, 0.8881, 0.9133, 0.8179, 0.9054, 0.8528, 0.8352, 0.8423, 0.8398, 0.7956, 0.914, 0.9642, 0.8387, 0.982, 0.8321, 0.9313, 0.918, 0.9238, 0.9221, 0.9477, 0.9155, 0.8702, 0.9131, 0.8881, 0.838, 0.8856, 0.8352, 0.8423, 0.9054, 0.8528, 0.7182, 0.3981, 0.7173, 0.3814, 0.7364, 0.3818, 0.7372, 0.3989, 0.8885, 0.3506, 0.8902, 0.3165, 0.9604, 0.3442, 0.9582, 0.3607, 0.7182, 0.3981, 0.7372, 0.3989, 0.743, 0.4275, 0.7259, 0.4327, 0.7351, 0.3489, 0.7473, 0.3591, 0.7364, 0.3818, 0.7173, 0.3814, 0.8712, 0.3501, 0.874, 0.3199, 0.8902, 0.3165, 0.8885, 0.3506, 0.9558, 0.392, 0.9547, 0.4105, 0.8868, 0.4182, 0.8854, 0.387, 0.9558, 0.392, 0.8854, 0.387, 0.8885, 0.3506, 0.9582, 0.3607, 0.9604, 0.4381, 0.8838, 0.462, 0.8868, 0.4182, 0.9547, 0.4105, 0.398, 0.8644, 0.3982, 0.9024, 0.3751, 0.9018, 0.3822, 0.869, 0.804, 0.3752, 0.8114, 0.338, 0.8362, 0.3426, 0.8297, 0.3778, 0.7542, 0.3619, 0.7578, 0.3554, 0.804, 0.3752, 0.7936, 0.3859, 0.8114, 0.338, 0.7737, 0.3225, 0.7754, 0.3165, 0.8252, 0.328, 0.7797, 0.4558, 0.7628, 0.427, 0.8036, 0.4048, 0.8288, 0.4342, 0.8252, 0.328, 0.8414, 0.3303, 0.8362, 0.3426, 0.8114, 0.338, 0.8036, 0.4048, 0.8285, 0.3944, 0.8439, 0.4279, 0.8288, 0.4342, 0.3947, 0.9318, 0.3971, 0.9663, 0.3808, 0.9676, 0.3741, 0.9339, 0.3017, 0.7592, 0.3017, 0.744, 0.312, 0.7386, 0.3071, 0.758, 0.3017, 0.744, 0.3019, 0.7356, 0.3076, 0.7233, 0.312, 0.7386, 0.3411, 0.7567, 0.3311, 0.7559, 0.326, 0.7462, 0.3411, 0.7297, 0.3323, 0.7149, 0.3207, 0.7391, 0.312, 0.7386, 0.3076, 0.7233, 0.8537, 0.3469, 0.8362, 0.3426, 0.8414, 0.3303, 0.857, 0.331, 0.3071, 0.758, 0.311, 0.7567, 0.3144, 0.761, 0.3108, 0.7631, 0.7538, 0.3491, 0.7683, 0.3191, 0.7737, 0.3225, 0.7578, 0.3554, 0.7578, 0.3554, 0.7737, 0.3225, 0.8114, 0.338, 0.804, 0.3752, 0.2952, 0.7007, 0.2705, 0.7461, 0.2024, 0.7326, 0.2498, 0.6587, 0.2024, 0.7326, 0.2259, 0.8014, 0.1944, 0.8082, 0.2952, 0.8827, 0.24, 0.9117, 0.2335, 0.8501, 0.2835, 0.8359, 0.8135, 0.8584, 0.7809, 0.8538, 0.7849, 0.8299, 0.7951, 0.8181, 0.8256, 0.8299, 0.81, 0.8878, 0.8176, 0.9198, 0.7891, 0.9219, 0.7783, 0.9074, 0.776, 0.8895, 0.24, 0.9117, 0.1982, 0.8586, 0.2335, 0.8501, 0.3947, 0.9318, 0.3741, 0.9339, 0.3751, 0.9018, 0.3982, 0.9024, 0.2835, 0.8359, 0.2335, 0.8501, 0.2259, 0.8014, 0.2801, 0.7922, 0.3144, 0.761, 0.326, 0.7462, 0.3311, 0.7559, 0.3161, 0.7646, 0.3144, 0.761, 0.311, 0.7567, 0.3207, 0.7391, 0.326, 0.7462, 0.311, 0.7567, 0.3071, 0.758, 0.312, 0.7386, 0.3207, 0.7391, 0.3411, 0.7297, 0.326, 0.7462, 0.3207, 0.7391, 0.3323, 0.7149, 0.1982, 0.8586, 0.1944, 0.8082, 0.2259, 0.8014, 0.2335, 0.8501, 0.7682, 0.9248, 0.7891, 0.9219, 0.7943, 0.9556, 0.7761, 0.9597, 0.7891, 0.9219, 0.8176, 0.9198, 0.8256, 0.9473, 0.7943, 0.9556, 0.7783, 0.9074, 0.7891, 0.9219, 0.7682, 0.9248, 0.7768, 0.8134, 0.7951, 0.8181, 0.7849, 0.8299, 0.81, 0.8878, 0.776, 0.8895, 0.7809, 0.8538, 0.8135, 0.8584, 0.2705, 0.7461, 0.2801, 0.7922, 0.2259, 0.8014, 0.2024, 0.7326, 0.7809, 0.8538, 0.776, 0.8895, 0.7009, 0.892, 0.695, 0.8463, 0.7761, 0.9597, 0.7026, 0.982, 0.6981, 0.9353, 0.7682, 0.9248, 0.7768, 0.8134, 0.7849, 0.8299, 0.7809, 0.8538, 0.695, 0.8463, 0.7015, 0.7956, 0.7783, 0.9074, 0.7682, 0.9248, 0.6981, 0.9353, 0.7009, 0.892, 0.776, 0.8895, 0.8297, 0.3778, 0.8485, 0.3771, 0.8472, 0.3948, 0.8285, 0.3944, 0.3971, 0.9663, 0.4685, 0.9589, 0.4698, 0.9756, 0.4012, 0.9965, 0.8297, 0.3778, 0.8362, 0.3426, 0.8537, 0.3469, 0.8485, 0.3771, 0.8439, 0.4279, 0.8285, 0.3944, 0.8472, 0.3948, 0.857, 0.4192, 0.3808, 0.9676, 0.3971, 0.9663, 0.4012, 0.9965, 0.3856, 0.9967, 0.4664, 0.9275, 0.3947, 0.9318, 0.3982, 0.9024, 0.4655, 0.909, 0.4664, 0.9275, 0.4685, 0.9589, 0.3971, 0.9663, 0.3947, 0.9318, 0.4698, 0.8816, 0.4655, 0.909, 0.3982, 0.9024, 0.398, 0.8644])
_uv.active_render = True
_uv = me_woman_metalhead_rig.uv_layers.new(name='UVMap')
_uv.uv.foreach_set('vector', [0.0, 0.0, 0.0, 0.0, 0.0, 0.0, 0.0, 0.0, 0.0, 0.0, 0.0, 0.0, 0.0, 0.0, 0.0, 0.0, 0.0, 0.0, 0.0, 0.0, 0.0, 0.0, 0.0, 0.0, 0.0, 0.0, 0.0, 0.0, 0.0, 0.0, 0.0, 0.0, 0.0, 0.0, 0.0, 0.0, 0.0, 0.0, 0.0, 0.0, 0.0, 0.0, 0.0, 0.0, 0.0, 0.0, 0.0, 0.0, 0.0, 0.0, 0.0, 0.0, 0.0, 0.0, 0.0, 0.0, 0.0, 0.0, 0.0, 0.0, 0.0, 0.0, 0.0, 0.0, 0.0, 0.0, 0.0, 0.0, 0.0, 0.0, 0.0, 0.0, 0.0, 0.0, 0.0, 0.0, 0.0, 0.0, 0.0, 0.0, 0.0, 0.0, 0.0, 0.0, 0.0, 0.0, 0.0, 0.0, 0.0, 0.0, 0.0, 0.0, 0.0, 0.0, 0.0, 0.0, 0.0, 0.0, 0.0, 0.0, 0.0, 0.0, 0.0, 0.0, 0.0, 0.0, 0.0, 0.0, 0.0, 0.0, 0.0, 0.0, 0.0, 0.0, 0.0, 0.0, 0.0, 0.0, 0.0, 0.0, 0.0, 0.0, 0.0, 0.0, 0.0, 0.0, 0.0, 0.0, 0.0, 0.0, 0.0, 0.0, 0.0, 0.0, 0.0, 0.0, 0.0, 0.0, 0.0, 0.0, 0.0, 0.0, 0.0, 0.0, 0.0, 0.0, 0.0, 0.0, 0.0, 0.0, 0.0, 0.0, 0.0, 0.0, 0.0, 0.0, 0.0, 0.0, 0.0, 0.0, 0.0, 0.0, 0.0, 0.0, 0.0, 0.0, 0.0, 0.0, 0.0, 0.0, 0.0, 0.0, 0.0, 0.0, 0.0, 0.0, 0.0, 0.0, 0.0, 0.0, 0.0, 0.0, 0.0, 0.0, 0.0, 0.0, 0.0, 0.0, 0.0, 0.0, 0.0, 0.0, 0.0, 0.0, 0.0, 0.0, 0.0, 0.0, 0.0, 0.0, 0.0, 0.0, 0.0, 0.0, 0.0, 0.0, 0.0, 0.0, 0.0, 0.0, 0.0, 0.0, 0.0, 0.0, 0.0, 0.0, 0.0, 0.0, 0.0, 0.0, 0.0, 0.0, 0.0, 0.0, 0.0, 0.0, 0.0, 0.0, 0.0, 0.0, 0.0, 0.0, 0.0, 0.0, 0.0, 0.0, 0.0, 0.0, 0.0, 0.0, 0.0, 0.0, 0.0, 0.0, 0.0, 0.0, 0.0, 0.0, 0.0, 0.0, 0.0, 0.0, 0.0, 0.0, 0.0, 0.0, 0.0, 0.0, 0.0, 0.0, 0.0, 0.0, 0.0, 0.0, 0.0, 0.0, 0.0, 0.0, 0.0, 0.0, 0.0, 0.0, 0.0, 0.0, 0.0, 0.0, 0.0, 0.0, 0.0, 0.0, 0.0, 0.0, 0.0, 0.0, 0.0, 0.0, 0.0, 0.0, 0.0, 0.0, 0.0, 0.0, 0.0, 0.0, 0.0, 0.0, 0.0, 0.0, 0.0, 0.0, 0.0, 0.0, 0.0, 0.0, 0.0, 0.0, 0.0, 0.0, 0.0, 0.0, 0.0, 0.0, 0.0, 0.0, 0.0, 0.0, 0.0, 0.0, 0.0, 0.0, 0.0, 0.0, 0.0, 0.0, 0.0, 0.0, 0.0, 0.0, 0.0, 0.0, 0.0, 0.0, 0.0, 0.0, 0.0, 0.0, 0.0, 0.0, 0.0, 0.0, 0.0, 0.0, 0.0, 0.0, 0.0, 0.0, 0.0, 0.0, 0.0, 0.0, 0.0, 0.0, 0.0, 0.0, 0.0, 0.0, 0.0, 0.0, 0.0, 0.0, 0.0, 0.0, 0.0, 0.0, 0.0, 0.0, 0.0, 0.0, 0.0, 0.0, 0.0, 0.0, 0.0, 0.0, 0.0, 0.0, 0.0, 0.0, 0.0, 0.0, 0.0, 0.0, 0.0, 0.0, 0.0, 0.0, 0.0, 0.0, 0.0, 0.0, 0.0, 0.0, 0.0, 0.0, 0.0, 0.0, 0.0, 0.0, 0.0, 0.0, 0.0, 0.0, 0.0, 0.0, 0.0, 0.0, 0.0, 0.0, 0.0, 0.0, 0.0, 0.0, 0.0, 0.0, 0.0, 0.0, 0.0, 0.0, 0.0, 0.0, 0.0, 0.0, 0.0, 0.0, 0.0, 0.0, 0.0, 0.0, 0.0, 0.0, 0.0, 0.0, 0.0, 0.0, 0.0, 0.0, 0.0, 0.0, 0.0, 0.0, 0.0, 0.0, 0.0, 0.0, 0.0, 0.0, 0.0, 0.0, 0.0, 0.0, 0.0, 0.0, 0.0, 0.0, 0.0, 0.0, 0.0, 0.0, 0.0, 0.0, 0.0, 0.0, 0.0, 0.0, 0.0, 0.0, 0.0, 0.0, 0.0, 0.0, 0.0, 0.0, 0.0, 0.0, 0.0, 0.0, 0.0, 0.0, 0.0, 0.0, 0.0, 0.0, 0.0, 0.0, 0.0, 0.0, 0.0, 0.0, 0.0, 0.0, 0.0, 0.0, 0.0, 0.0, 0.0, 0.0, 0.0, 0.0, 0.0, 0.0, 0.0, 0.0, 0.0, 0.0, 0.0, 0.0, 0.0, 0.0, 0.0, 0.0, 0.0, 0.0, 0.0, 0.0, 0.0, 0.0, 0.0, 0.0, 0.0, 0.0, 0.0, 0.0, 0.0, 0.0, 0.0, 0.0, 0.0, 0.0, 0.0, 0.0, 0.0, 0.0, 0.0, 0.0, 0.0, 0.0, 0.0, 0.0, 0.0, 0.0, 0.0, 0.0, 0.0, 0.0, 0.0, 0.0, 0.0, 0.0, 0.0, 0.0, 0.0, 0.0, 0.0, 0.0, 0.0, 0.0, 0.0, 0.0, 0.0, 0.0, 0.0, 0.0, 0.0, 0.0, 0.0, 0.0, 0.0, 0.0, 0.0, 0.0, 0.0, 0.0, 0.0, 0.0, 0.0, 0.0, 0.0, 0.0, 0.0, 0.0, 0.0, 0.0, 0.0, 0.0, 0.0, 0.0, 0.0, 0.0, 0.0, 0.0, 0.0, 0.0, 0.0, 0.0, 0.0, 0.0, 0.0, 0.0, 0.0, 0.0, 0.0, 0.0, 0.0, 0.0, 0.0, 0.0, 0.0, 0.0, 0.0, 0.0, 0.0, 0.0, 0.0, 0.0, 0.0, 0.0, 0.0, 0.0, 0.0, 0.0, 0.0, 0.0, 0.0, 0.0, 0.0, 0.0, 0.0, 0.0, 0.0, 0.0, 0.0, 0.0, 0.0, 0.0, 0.0, 0.0, 0.0, 0.0, 0.0, 0.0, 0.0, 0.0, 0.0, 0.0, 0.0, 0.0, 0.0, 0.0, 0.0, 0.0, 0.0, 0.0, 0.0, 0.0, 0.0, 0.0, 0.0, 0.0, 0.0, 0.0, 0.0, 0.0, 0.0, 0.0, 0.0, 0.0, 0.0, 0.0, 0.0, 0.0, 0.0, 0.0, 0.0, 0.0, 0.0, 0.0, 0.0, 0.0, 0.0, 0.0, 0.0, 0.0, 0.0, 0.0, 0.0, 0.0, 0.0, 0.0, 0.0, 0.0, 0.0, 0.0, 0.0, 0.0, 0.0, 0.0, 0.0, 0.0, 0.0, 0.0, 0.0, 0.0, 0.0, 0.0, 0.0, 0.0, 0.0, 0.0, 0.0, 0.0, 0.0, 0.0, 0.0, 0.0, 0.0, 0.0, 0.0, 0.0, 0.0, 0.0, 0.0, 0.0, 0.0, 0.0, 0.0, 0.0, 0.0, 0.0, 0.0, 0.0, 0.0, 0.0, 0.0, 0.0, 0.0, 0.0, 0.0, 0.0, 0.0, 0.0, 0.0, 0.0, 0.0, 0.0, 0.0, 0.0, 0.0, 0.0, 0.0, 0.0, 0.0, 0.0, 0.0, 0.0, 0.0, 0.0, 0.0, 0.0, 0.0, 0.0, 0.0, 0.0, 0.0, 0.0, 0.0, 0.0, 0.0, 0.0, 0.0, 0.0, 0.0, 0.0, 0.0, 0.0, 0.0, 0.0, 0.0, 0.0, 0.0, 0.0, 0.0, 0.0, 0.0, 0.0, 0.0, 0.0, 0.0, 0.0, 0.0, 0.0, 0.0, 0.0, 0.0, 0.0, 0.0, 0.0, 0.0, 0.0, 0.0, 0.0, 0.0, 0.0, 0.0, 0.0, 0.0, 0.0, 0.0, 0.0, 0.0, 0.0, 0.0, 0.0, 0.0, 0.0, 0.0, 0.0, 0.0, 0.0, 0.0, 0.0, 0.0, 0.0, 0.0, 0.0, 0.0, 0.0, 0.0, 0.0, 0.0, 0.0, 0.0, 0.0, 0.0, 0.0, 0.0, 0.0, 0.0, 0.0, 0.0, 0.0, 0.0, 0.0, 0.0, 0.0, 0.0, 0.0, 0.0, 0.0, 0.0, 0.0, 0.0, 0.0, 0.0, 0.0, 0.0, 0.0, 0.0, 0.0, 0.0, 0.0, 0.0, 0.0, 0.0, 0.0, 0.0, 0.0, 0.0, 0.0, 0.0, 0.0, 0.0, 0.0, 0.0, 0.0, 0.0, 0.0, 0.0, 0.0, 0.0, 0.0, 0.0, 0.0, 0.0, 0.0, 0.0, 0.0, 0.0, 0.0, 0.0, 0.0, 0.0, 0.0, 0.0, 0.0, 0.0, 0.0, 0.2316, 0.7006, 0.276, 0.6924, 0.2577, 0.7287, 0.1954, 0.7329, 0.5926, 0.5157, 0.6266, 0.5094, 0.6689, 0.6281, 0.6082, 0.5919, 0.7608, 0.7169, 0.7149, 0.7138, 0.7185, 0.623, 0.7599, 0.6629, 0.4855, 0.2164, 0.4558, 0.2029, 0.5015, 0.1548, 0.5165, 0.1904, 0.7774, 0.8757, 0.8201, 0.8595, 0.8201, 0.9178, 0.7658, 0.928, 0.4429, 0.5916, 0.4441, 0.5019, 0.4865, 0.4961, 0.4709, 0.5911, 0.1954, 0.7329, 0.2577, 0.7287, 0.2113, 0.8047, 0.1848, 0.7679, 0.7185, 0.623, 0.7149, 0.7138, 0.6815, 0.7048, 0.6814, 0.6141, 0.6046, 0.8816, 0.6046, 0.9236, 0.549, 0.9484, 0.646, 0.4084, 0.6021, 0.4229, 0.6205, 0.3796, 0.6689, 0.3875, 0.646, 0.4084, 0.6578, 0.461, 0.6266, 0.5094, 0.6021, 0.4229, 0.9887, 0.07098, 0.9446, 0.04285, 0.955, 0.01745, 0.9887, 0.008928, 0.01779, 0.918, 0.006216, 0.8657, 0.06046, 0.876, 0.06046, 0.9342, 0.5004, 0.5909, 0.4709, 0.5911, 0.4865, 0.4961, 0.5232, 0.517, 0.276, 0.7837, 0.2531, 0.811, 0.2113, 0.8047, 0.2577, 0.7287, 0.6266, 0.5094, 0.5926, 0.5157, 0.5719, 0.4402, 0.6021, 0.4229, 0.6046, 0.8816, 0.549, 0.9484, 0.5641, 0.8861, 0.4474, 0.7082, 0.3986, 0.7975, 0.4285, 0.7528, 0.4254, 0.8206, 0.6073, 0.6777, 0.6082, 0.5919, 0.6689, 0.6281, 0.6645, 0.6738, 0.5015, 0.1548, 0.4558, 0.2029, 0.3963, 0.006216, 0.4923, 0.007379, 0.5638, 0.1529, 0.5015, 0.1548, 0.4923, 0.007379, 0.5638, 0.01973, 0.7185, 0.623, 0.6814, 0.6141, 0.6831, 0.5282, 0.7608, 0.4252, 0.4709, 0.5911, 0.5004, 0.5909, 0.509, 0.6666, 0.4781, 0.6736, 0.6814, 0.6141, 0.4709, 0.5911, 0.4474, 0.7082, 0.6831, 0.5282, 0.0, 0.0, 0.0, 0.0, 0.0, 0.0, 0.0, 0.0, 0.0, 0.0, 0.0, 0.0, 0.0, 0.0, 0.0, 0.0, 0.0, 0.0, 0.0, 0.0, 0.0, 0.0, 0.0, 0.0, 0.0, 0.0, 0.0, 0.0, 0.0, 0.0, 0.0, 0.0, 0.0, 0.0, 0.0, 0.0, 0.0, 0.0, 0.0, 0.0, 0.0, 0.0, 0.0, 0.0, 0.0, 0.0, 0.0, 0.0, 0.0, 0.0, 0.0, 0.0, 0.0, 0.0, 0.0, 0.0, 0.0, 0.0, 0.0, 0.0, 0.0, 0.0, 0.0, 0.0, 0.0, 0.0, 0.0, 0.0, 0.0, 0.0, 0.0, 0.0, 0.0, 0.0, 0.0, 0.0, 0.0, 0.0, 0.0, 0.0, 0.0, 0.0, 0.0, 0.0, 0.0, 0.0, 0.0, 0.0, 0.0, 0.0, 0.0, 0.0, 0.0, 0.0, 0.0, 0.0, 0.0, 0.0, 0.0, 0.0, 0.0, 0.0, 0.0, 0.0, 0.0, 0.0, 0.0, 0.0, 0.0, 0.0, 0.0, 0.0, 0.0, 0.0, 0.0, 0.0, 0.0, 0.0, 0.0, 0.0, 0.0, 0.0, 0.0, 0.0, 0.0, 0.0, 0.0, 0.0, 0.0, 0.0, 0.0, 0.0, 0.0, 0.0, 0.0, 0.0, 0.0, 0.0, 0.0, 0.0, 0.0, 0.0, 0.0, 0.0, 0.0, 0.0, 0.0, 0.0, 0.0, 0.0, 0.0, 0.0, 0.0, 0.0, 0.0, 0.0, 0.0, 0.0, 0.0, 0.0, 0.0, 0.0, 0.0, 0.0, 0.0, 0.0, 0.0, 0.0, 0.0, 0.0, 0.0, 0.0, 0.0, 0.0, 0.0, 0.0, 0.0, 0.0, 0.0, 0.0, 0.0, 0.0, 0.0, 0.0, 0.0, 0.0, 0.0, 0.0, 0.0, 0.0, 0.0, 0.0, 0.0, 0.0, 0.0, 0.0, 0.0, 0.0, 0.0, 0.0, 0.0, 0.0, 0.0, 0.0, 0.0, 0.0, 0.0, 0.0, 0.0, 0.0, 0.0, 0.0, 0.0, 0.0, 0.0, 0.0, 0.0, 0.0, 0.0, 0.0, 0.0, 0.0, 0.0, 0.0, 0.0, 0.0, 0.0, 0.0, 0.0, 0.0, 0.0, 0.0, 0.0, 0.0, 0.0, 0.0, 0.0, 0.0, 0.0, 0.0, 0.0, 0.0, 0.0, 0.0, 0.0, 0.0, 0.0, 0.0, 0.0, 0.0, 0.0, 0.0, 0.0, 0.0, 0.0, 0.0, 0.0, 0.0, 0.0, 0.0, 0.0, 0.0, 0.0, 0.0, 0.0, 0.0, 0.0, 0.0, 0.0, 0.0, 0.0, 0.0, 0.0, 0.0, 0.0, 0.0, 0.0, 0.0, 0.0, 0.0, 0.0, 0.0, 0.0, 0.0, 0.0, 0.0, 0.0, 0.0, 0.0, 0.0, 0.0, 0.0, 0.0, 0.0, 0.0, 0.0, 0.0, 0.0, 0.0, 0.0, 0.0, 0.0, 0.0, 0.0, 0.0, 0.0, 0.0, 0.0, 0.0, 0.0, 0.0, 0.0, 0.0, 0.0, 0.0, 0.0, 0.0, 0.0, 0.0, 0.0, 0.0, 0.0, 0.0, 0.0, 0.0, 0.0, 0.0, 0.0, 0.0, 0.0, 0.0, 0.0, 0.0, 0.0, 0.0, 0.0, 0.0, 0.0, 0.0, 0.0, 0.0, 0.0, 0.0, 0.0, 0.0, 0.0, 0.0, 0.0, 0.0, 0.0, 0.0, 0.0, 0.0, 0.0, 0.0, 0.0, 0.0, 0.0, 0.0, 0.0, 0.0, 0.0, 0.0, 0.0, 0.0, 0.0, 0.0, 0.0, 0.0, 0.0, 0.0, 0.0, 0.0, 0.0, 0.0, 0.0, 0.0, 0.0, 0.0, 0.0, 0.0, 0.0, 0.0, 0.0, 0.0, 0.0, 0.0, 0.0, 0.0, 0.0, 0.0, 0.0, 0.0, 0.0, 0.0, 0.0, 0.0, 0.0, 0.0, 0.0, 0.0, 0.0, 0.0, 0.0, 0.0, 0.0, 0.0, 0.0, 0.0, 0.0, 0.0, 0.0, 0.0, 0.0, 0.0, 0.0, 0.0, 0.0, 0.0, 0.0, 0.0, 0.0, 0.0, 0.0, 0.0, 0.0, 0.0, 0.0, 0.0, 0.0, 0.0, 0.0, 0.0, 0.0, 0.0, 0.0, 0.0, 0.0, 0.0, 0.0, 0.0, 0.0, 0.0, 0.0, 0.0, 0.0, 0.0, 0.0, 0.0, 0.0, 0.0, 0.0, 0.0, 0.0, 0.0, 0.0, 0.0, 0.0, 0.0, 0.0, 0.0, 0.0, 0.0, 0.0, 0.0, 0.0, 0.0, 0.0, 0.0, 0.0, 0.0, 0.0, 0.0, 0.0, 0.0, 0.0, 0.0, 0.0, 0.0, 0.0, 0.0, 0.0, 0.0, 0.0, 0.0, 0.0, 0.0, 0.0, 0.0, 0.0, 0.0, 0.0, 0.0, 0.0, 0.0, 0.0, 0.0, 0.0, 0.0, 0.0, 0.0, 0.0, 0.0, 0.0, 0.0, 0.0, 0.0, 0.0, 0.0, 0.0, 0.0, 0.0, 0.0, 0.0, 0.0, 0.0, 0.0, 0.0, 0.0, 0.0, 0.0, 0.0, 0.0, 0.0, 0.0, 0.0, 0.0, 0.0, 0.0, 0.0, 0.0, 0.0, 0.0, 0.0, 0.0, 0.0, 0.0, 0.0, 0.0, 0.0, 0.0, 0.0, 0.0, 0.0, 0.0, 0.0, 0.0, 0.0, 0.0, 0.0, 0.0, 0.0, 0.0, 0.0, 0.0, 0.0, 0.0, 0.0, 0.0, 0.0, 0.0, 0.0, 0.0, 0.0, 0.0, 0.0, 0.0, 0.0, 0.0, 0.0, 0.0, 0.0, 0.0, 0.0, 0.0, 0.0, 0.0, 0.0, 0.0, 0.0, 0.0, 0.0, 0.0, 0.0, 0.0, 0.0, 0.0, 0.0, 0.0, 0.0, 0.0, 0.0, 0.0, 0.0, 0.0, 0.0, 0.0, 0.0, 0.0, 0.0, 0.0, 0.0, 0.0, 0.0, 0.0, 0.0, 0.0, 0.0, 0.0, 0.0, 0.0, 0.0, 0.0, 0.0, 0.0, 0.0, 0.0, 0.0, 0.0, 0.0, 0.0, 0.0, 0.0, 0.0, 0.0, 0.0, 0.0, 0.0, 0.0, 0.0, 0.0, 0.0, 0.0, 0.0, 0.0, 0.0, 0.0, 0.0, 0.0, 0.0, 0.0, 0.0, 0.0, 0.0, 0.0, 0.0, 0.0, 0.0, 0.0, 0.0, 0.0, 0.0, 0.0, 0.0, 0.0, 0.0, 0.0, 0.0, 0.0, 0.0, 0.0, 0.0, 0.0, 0.0, 0.0, 0.0, 0.0, 0.0, 0.0, 0.0, 0.0, 0.0, 0.0, 0.0, 0.0, 0.0, 0.0, 0.0, 0.0, 0.0, 0.0, 0.0, 0.0, 0.0, 0.0, 0.0, 0.0, 0.0, 0.0, 0.0, 0.0, 0.0, 0.0, 0.0, 0.0, 0.0, 0.0, 0.0, 0.0, 0.0, 0.0, 0.0, 0.0, 0.0, 0.0, 0.0, 0.0, 0.0, 0.0, 0.0, 0.0, 0.0, 0.0, 0.0, 0.0, 0.0, 0.0, 0.0, 0.0, 0.0, 0.0, 0.0, 0.0, 0.0, 0.0, 0.0, 0.0, 0.0, 0.0, 0.0, 0.0, 0.0, 0.0, 0.0, 0.0, 0.0, 0.0, 0.0, 0.0, 0.0, 0.0, 0.0, 0.0, 0.0, 0.0, 0.0, 0.0, 0.0, 0.0, 0.0, 0.0, 0.0, 0.0, 0.0, 0.0, 0.0, 0.0, 0.0, 0.0, 0.0])
me_woman_metalhead_rig.materials.append(mat_6_skin_lightest)
me_woman_metalhead_rig.materials.append(mat_17_grey_darkest)
me_woman_metalhead_rig.materials.append(mat_57_black)
me_woman_metalhead_rig.materials.append(mat_26_red_dark)
me_woman_metalhead_rig.use_remesh_fix_poles = True
me_woman_metalhead_rig.use_remesh_preserve_attributes = False
me_woman_metalhead_rig.use_mirror_vertex_groups = False
me_woman_metalhead_rig.update()
me_woman_metalhead_rig.normals_split_custom_set([tuple(v) for v in zip(*[iter([0.9995, 0.02648, -0.01747, 0.9995, 0.02648, -0.01747, 0.9995, 0.02648, -0.01747, 0.9995, 0.02648, -0.01747, -0.9844, 0.1752, -0.01368, -0.9844, 0.1752, -0.01368, -0.9844, 0.1752, -0.01368, -0.9844, 0.1752, -0.01368, -0.9844, 0.1752, -0.01368, -0.9997, 0.02561, 0.005699, -0.9997, 0.02561, 0.005699, -0.9997, 0.02561, 0.005699, -0.9997, 0.02561, 0.005699, -0.0004102, 0.0004154, -1.0, -0.0004102, 0.0004154, -1.0, -0.0004102, 0.0004154, -1.0, -0.0004102, 0.0004154, -1.0, -0.08995, -0.3573, 0.9297, -0.08995, -0.3573, 0.9297, -0.08995, -0.3573, 0.9297, -0.08995, -0.3573, 0.9297, -0.4024, -0.9152, 0.02194, -0.4024, -0.9152, 0.02194, -0.4024, -0.9152, 0.02194, -0.4024, -0.9152, 0.02194, -0.9969, 0.05547, -0.05592, -0.9969, 0.05547, -0.05592, -0.9969, 0.05547, -0.05592, -0.9969, 0.05547, -0.05592, -0.3276, -0.9372, -0.1198, -0.3276, -0.9372, -0.1198, -0.3276, -0.9372, -0.1198, -0.3276, -0.9372, -0.1198, 0.9929, -0.01103, -0.1188, 0.9929, -0.01103, -0.1188, 0.9929, -0.01103, -0.1188, 0.9929, -0.01103, -0.1188, 0.9929, -0.01103, -0.1188, -0.08144, 0.9951, -0.05597, -0.08144, 0.9951, -0.05597, -0.08144, 0.9951, -0.05597, -0.08144, 0.9951, -0.05597, -0.1352, 0.9907, -0.01631, -0.1352, 0.9907, -0.01631, -0.1352, 0.9907, -0.01631, -0.1352, 0.9907, -0.01631, 0.9965, -0.02025, -0.08113, 0.9965, -0.02025, -0.08113, 0.9965, -0.02025, -0.08113, 0.9965, -0.02025, -0.08113, 0.9965, -0.02025, -0.08113, 0.07919, 0.996, 0.04158, 0.07919, 0.996, 0.04158, 0.07919, 0.996, 0.04158, 0.07919, 0.996, 0.04158, -0.3227, -0.9305, -0.1735, -0.3227, -0.9305, -0.1735, -0.3227, -0.9305, -0.1735, -0.3227, -0.9305, -0.1735, -0.3628, -0.7683, 0.5273, -0.3628, -0.7683, 0.5273, -0.3628, -0.7683, 0.5273, -0.3628, -0.7683, 0.5273, -0.3821, 0.06751, 0.9216, -0.3821, 0.06751, 0.9216, -0.3821, 0.06751, 0.9216, -0.3821, 0.06751, 0.9216, -0.3735, -0.8494, 0.3728, -0.3735, -0.8494, 0.3728, -0.3735, -0.8494, 0.3728, -0.3735, -0.8494, 0.3728, -0.03749, 0.7645, 0.6436, -0.03749, 0.7645, 0.6436, -0.03749, 0.7645, 0.6436, -0.03749, 0.7645, 0.6436, -0.9923, 0.08273, 0.09204, -0.9923, 0.08273, 0.09204, -0.9923, 0.08273, 0.09204, -0.9923, 0.08273, 0.09204, -0.2345, -0.9672, -0.09798, -0.2345, -0.9672, -0.09798, -0.2345, -0.9672, -0.09798, -0.2345, -0.9672, -0.09798, 0.0957, 0.9907, -0.09706, 0.0957, 0.9907, -0.09706, 0.0957, 0.9907, -0.09706, 0.0957, 0.9907, -0.09706, 0.9869, 0.02764, -0.1589, 0.9869, 0.02764, -0.1589, 0.9869, 0.02764, -0.1589, 0.9869, 0.02764, -0.1589, -0.9898, 0.07575, 0.121, -0.9898, 0.07575, 0.121, -0.9898, 0.07575, 0.121, -0.9898, 0.07575, 0.121, -0.993, 0.09801, 0.06562, -0.993, 0.09801, 0.06562, -0.993, 0.09801, 0.06562, -0.993, 0.09801, 0.06562, -0.1176, -0.9753, 0.1869, -0.1176, -0.9753, 0.1869, -0.1176, -0.9753, 0.1869, -0.1176, -0.9753, 0.1869, 0.9915, 0.1182, 0.05408, 0.9915, 0.1182, 0.05408, 0.9915, 0.1182, 0.05408, 0.9915, 0.1182, 0.05408, 0.1775, 0.9818, 0.0675, 0.1775, 0.9818, 0.0675, 0.1775, 0.9818, 0.0675, 0.1775, 0.9818, 0.0675, -0.992, 0.1101, -0.06116, -0.992, 0.1101, -0.06116, -0.992, 0.1101, -0.06116, -0.992, 0.1101, -0.06116, -0.992, 0.1101, -0.06116, -0.9172, 0.1374, 0.3739, -0.9172, 0.1374, 0.3739, -0.9172, 0.1374, 0.3739, -0.9172, 0.1374, 0.3739, -0.37, -0.9171, -0.1481, -0.37, -0.9171, -0.1481, -0.37, -0.9171, -0.1481, -0.37, -0.9171, -0.1481, -0.9686, 0.2486, -0.007173, -0.9686, 0.2486, -0.007173, -0.9686, 0.2486, -0.007173, 0.9853, -0.148, -0.08499, 0.9853, -0.148, -0.08499, 0.9853, -0.148, -0.08499, -0.04073, 0.9989, 0.02527, -0.04073, 0.9989, 0.02527, -0.04073, 0.9989, 0.02527, -0.04073, 0.9989, 0.02527, -0.1065, 0.9764, -0.1878, -0.1065, 0.9764, -0.1878, -0.1065, 0.9764, -0.1878, -0.2794, -0.9596, 0.03305, -0.2794, -0.9596, 0.03305, -0.2794, -0.9596, 0.03305, -0.2794, -0.9596, 0.03305, -0.1516, 0.9752, 0.1614, -0.1516, 0.9752, 0.1614, -0.1516, 0.9752, 0.1614, -0.1516, 0.9752, 0.1614, -0.286, -0.9579, -0.02502, -0.286, -0.9579, -0.02502, -0.286, -0.9579, -0.02502, -0.286, -0.9579, -0.02502, -0.3569, -0.928, -0.1073, -0.3569, -0.928, -0.1073, -0.3569, -0.928, -0.1073, -0.3569, -0.928, -0.1073, -0.0435, 0.9895, -0.1377, -0.0435, 0.9895, -0.1377, -0.0435, 0.9895, -0.1377, -0.0435, 0.9895, -0.1377, -0.0285, 0.9937, 0.1087, -0.0285, 0.9937, 0.1087, -0.0285, 0.9937, 0.1087, -0.9892, 0.09719, -0.11, -0.9892, 0.09719, -0.11, -0.9892, 0.09719, -0.11, -0.9892, 0.09719, -0.11, 0.9135, -0.01133, 0.4066, 0.9135, -0.01133, 0.4066, 0.9135, -0.01133, 0.4066, 0.9135, -0.01133, 0.4066, 0.09094, 0.953, 0.289, 0.09094, 0.953, 0.289, 0.09094, 0.953, 0.289, 0.09094, 0.953, 0.289, -0.2378, -0.8036, 0.5456, -0.2378, -0.8036, 0.5456, -0.2378, -0.8036, 0.5456, -0.2378, -0.8036, 0.5456, -0.9995, 0.02648, -0.01747, -0.9995, 0.02648, -0.01747, -0.9995, 0.02648, -0.01747, -0.9995, 0.02648, -0.01747, 0.9844, 0.1752, -0.01368, 0.9844, 0.1752, -0.01368, 0.9844, 0.1752, -0.01368, 0.9844, 0.1752, -0.01368, 0.9844, 0.1752, -0.01368, 0.9997, 0.02561, 0.005699, 0.9997, 0.02561, 0.005699, 0.9997, 0.02561, 0.005699, 0.9997, 0.02561, 0.005699, 0.0004102, 0.0004154, -1.0, 0.0004102, 0.0004154, -1.0, 0.0004102, 0.0004154, -1.0, 0.0004102, 0.0004154, -1.0, 0.08995, -0.3573, 0.9297, 0.08995, -0.3573, 0.9297, 0.08995, -0.3573, 0.9297, 0.08995, -0.3573, 0.9297, 0.4024, -0.9152, 0.02194, 0.4024, -0.9152, 0.02194, 0.4024, -0.9152, 0.02194, 0.4024, -0.9152, 0.02194, 0.9969, 0.05547, -0.05592, 0.9969, 0.05547, -0.05592, 0.9969, 0.05547, -0.05592, 0.9969, 0.05547, -0.05592, 0.3276, -0.9372, -0.1198, 0.3276, -0.9372, -0.1198, 0.3276, -0.9372, -0.1198, 0.3276, -0.9372, -0.1198, -0.9929, -0.01103, -0.1188, -0.9929, -0.01103, -0.1188, -0.9929, -0.01103, -0.1188, -0.9929, -0.01103, -0.1188, -0.9929, -0.01103, -0.1188, 0.08144, 0.9951, -0.05597, 0.08144, 0.9951, -0.05597, 0.08144, 0.9951, -0.05597, 0.08144, 0.9951, -0.05597, 0.1352, 0.9907, -0.01631, 0.1352, 0.9907, -0.01631, 0.1352, 0.9907, -0.01631, 0.1352, 0.9907, -0.01631, -0.9965, -0.02025, -0.08113, -0.9965, -0.02025, -0.08113, -0.9965, -0.02025, -0.08113, -0.9965, -0.02025, -0.08113, -0.9965, -0.02025, -0.08113, -0.07919, 0.996, 0.04158, -0.07919, 0.996, 0.04158, -0.07919, 0.996, 0.04158, -0.07919, 0.996, 0.04158, 0.3227, -0.9305, -0.1735, 0.3227, -0.9305, -0.1735, 0.3227, -0.9305, -0.1735, 0.3227, -0.9305, -0.1735, 0.3628, -0.7683, 0.5273, 0.3628, -0.7683, 0.5273, 0.3628, -0.7683, 0.5273, 0.3628, -0.7683, 0.5273, 0.3821, 0.06751, 0.9216, 0.3821, 0.06751, 0.9216, 0.3821, 0.06751, 0.9216, 0.3821, 0.06751, 0.9216, 0.3735, -0.8494, 0.3728, 0.3735, -0.8494, 0.3728, 0.3735, -0.8494, 0.3728, 0.3735, -0.8494, 0.3728, 0.03749, 0.7645, 0.6436, 0.03749, 0.7645, 0.6436, 0.03749, 0.7645, 0.6436, 0.03749, 0.7645, 0.6436, 0.9923, 0.08273, 0.09204, 0.9923, 0.08273, 0.09204, 0.9923, 0.08273, 0.09204, 0.9923, 0.08273, 0.09204, 0.2345, -0.9672, -0.09798, 0.2345, -0.9672, -0.09798, 0.2345, -0.9672, -0.09798, 0.2345, -0.9672, -0.09798, -0.0957, 0.9907, -0.09706, -0.0957, 0.9907, -0.09706, -0.0957, 0.9907, -0.09706, -0.0957, 0.9907, -0.09706, -0.9869, 0.02764, -0.1589, -0.9869, 0.02764, -0.1589, -0.9869, 0.02764, -0.1589, -0.9869, 0.02764, -0.1589, 0.9898, 0.07575, 0.121, 0.9898, 0.07575, 0.121, 0.9898, 0.07575, 0.121, 0.9898, 0.07575, 0.121, 0.993, 0.09801, 0.06562, 0.993, 0.09801, 0.06562, 0.993, 0.09801, 0.06562, 0.993, 0.09801, 0.06562, 0.1176, -0.9753, 0.1869, 0.1176, -0.9753, 0.1869, 0.1176, -0.9753, 0.1869, 0.1176, -0.9753, 0.1869, -0.9915, 0.1182, 0.05408, -0.9915, 0.1182, 0.05408, -0.9915, 0.1182, 0.05408, -0.9915, 0.1182, 0.05408, -0.1775, 0.9818, 0.0675, -0.1775, 0.9818, 0.0675, -0.1775, 0.9818, 0.0675, -0.1775, 0.9818, 0.0675, 0.992, 0.1101, -0.06116, 0.992, 0.1101, -0.06116, 0.992, 0.1101, -0.06116, 0.992, 0.1101, -0.06116, 0.992, 0.1101, -0.06116, 0.9172, 0.1374, 0.3739, 0.9172, 0.1374, 0.3739, 0.9172, 0.1374, 0.3739, 0.9172, 0.1374, 0.3739, 0.37, -0.9171, -0.1481, 0.37, -0.9171, -0.1481, 0.37, -0.9171, -0.1481, 0.37, -0.9171, -0.1481, 0.9686, 0.2486, -0.007173, 0.9686, 0.2486, -0.007173, 0.9686, 0.2486, -0.007173, -0.9853, -0.148, -0.08499, -0.9853, -0.148, -0.08499, -0.9853, -0.148, -0.08499, 0.04073, 0.9989, 0.02527, 0.04073, 0.9989, 0.02527, 0.04073, 0.9989, 0.02527, 0.04073, 0.9989, 0.02527, 0.1065, 0.9764, -0.1878, 0.1065, 0.9764, -0.1878, 0.1065, 0.9764, -0.1878, 0.2794, -0.9596, 0.03305, 0.2794, -0.9596, 0.03305, 0.2794, -0.9596, 0.03305, 0.2794, -0.9596, 0.03305, 0.1516, 0.9752, 0.1614, 0.1516, 0.9752, 0.1614, 0.1516, 0.9752, 0.1614, 0.1516, 0.9752, 0.1614, 0.286, -0.9579, -0.02502, 0.286, -0.9579, -0.02502, 0.286, -0.9579, -0.02502, 0.286, -0.9579, -0.02502, 0.3569, -0.928, -0.1073, 0.3569, -0.928, -0.1073, 0.3569, -0.928, -0.1073, 0.3569, -0.928, -0.1073, 0.0435, 0.9895, -0.1377, 0.0435, 0.9895, -0.1377, 0.0435, 0.9895, -0.1377, 0.0435, 0.9895, -0.1377, 0.0285, 0.9937, 0.1087, 0.0285, 0.9937, 0.1087, 0.0285, 0.9937, 0.1087, 0.9892, 0.09719, -0.11, 0.9892, 0.09719, -0.11, 0.9892, 0.09719, -0.11, 0.9892, 0.09719, -0.11, -0.9135, -0.01133, 0.4066, -0.9135, -0.01133, 0.4066, -0.9135, -0.01133, 0.4066, -0.9135, -0.01133, 0.4066, -0.09094, 0.953, 0.289, -0.09094, 0.953, 0.289, -0.09094, 0.953, 0.289, -0.09094, 0.953, 0.289, 0.2378, -0.8036, 0.5456, 0.2378, -0.8036, 0.5456, 0.2378, -0.8036, 0.5456, 0.2378, -0.8036, 0.5456, -0.9293, 0.2361, -0.2841, -0.9293, 0.2361, -0.2841, -0.9293, 0.2361, -0.2841, -0.9293, 0.2361, -0.2841, -0.6198, -0.7628, 0.1847, -0.6198, -0.7628, 0.1847, -0.6198, -0.7628, 0.1847, -0.6198, -0.7628, 0.1847, -0.3406, -0.8889, 0.3063, -0.3406, -0.8889, 0.3063, -0.3406, -0.8889, 0.3063, -0.3406, -0.8889, 0.3063, -0.4804, -0.01628, -0.8769, -0.4804, -0.01628, -0.8769, -0.4804, -0.01628, -0.8769, -0.4804, -0.01628, -0.8769, -0.9863, 0.1328, -0.09791, -0.9863, 0.1328, -0.09791, -0.9863, 0.1328, -0.09791, -0.9863, 0.1328, -0.09791, -0.6763, -0.7266, -0.1213, -0.6763, -0.7266, -0.1213, -0.6763, -0.7266, -0.1213, -0.6763, -0.7266, -0.1213, -0.1867, 0.9372, 0.2945, -0.1867, 0.9372, 0.2945, -0.1867, 0.9372, 0.2945, -0.1867, 0.9372, 0.2945, -0.9471, -0.1068, -0.3026, -0.9471, -0.1068, -0.3026, -0.9471, -0.1068, -0.3026, -0.9471, -0.1068, -0.3026, -0.9968, -0.07837, -0.01703, -0.9968, -0.07837, -0.01703, -0.9968, -0.07837, -0.01703, -0.9968, -0.07837, -0.01703, 0.9293, 0.2361, -0.2841, 0.9293, 0.2361, -0.2841, 0.9293, 0.2361, -0.2841, 0.9293, 0.2361, -0.2841, 0.6198, -0.7628, 0.1847, 0.6198, -0.7628, 0.1847, 0.6198, -0.7628, 0.1847, 0.6198, -0.7628, 0.1847, 0.3406, -0.8889, 0.3063, 0.3406, -0.8889, 0.3063, 0.3406, -0.8889, 0.3063, 0.3406, -0.8889, 0.3063, 0.4804, -0.01628, -0.8769, 0.4804, -0.01628, -0.8769, 0.4804, -0.01628, -0.8769, 0.4804, -0.01628, -0.8769, 0.2887, 0.9379, -0.1922, 0.2887, 0.9379, -0.1922, 0.2887, 0.9379, -0.1922, 0.2887, 0.9379, -0.1922, 0.9863, 0.1328, -0.09791, 0.9863, 0.1328, -0.09791, 0.9863, 0.1328, -0.09791, 0.9863, 0.1328, -0.09791, 0.6763, -0.7266, -0.1213, 0.6763, -0.7266, -0.1213, 0.6763, -0.7266, -0.1213, 0.6763, -0.7266, -0.1213, 0.1867, 0.9372, 0.2945, 0.1867, 0.9372, 0.2945, 0.1867, 0.9372, 0.2945, 0.1867, 0.9372, 0.2945, 0.9471, -0.1068, -0.3027, 0.9471, -0.1068, -0.3027, 0.9471, -0.1068, -0.3027, 0.9471, -0.1068, -0.3027, 0.9968, -0.07835, -0.01702, 0.9968, -0.07835, -0.01702, 0.9968, -0.07835, -0.01702, 0.9968, -0.07835, -0.01702, -0.03859, 0.2233, 0.974, -0.03859, 0.2233, 0.974, -0.03859, 0.2233, 0.974, -0.03859, 0.2233, 0.974, 0.6402, -0.7682, -0.001477, 0.6402, -0.7682, -0.001477, 0.6402, -0.7682, -0.001477, 0.6402, -0.7682, -0.001477, 0.9913, -0.1118, -0.06959, 0.9913, -0.1118, -0.06959, 0.9913, -0.1118, -0.06959, 0.9913, -0.1118, -0.06959, 0.03129, 0.9303, -0.3654, 0.03129, 0.9303, -0.3654, 0.03129, 0.9303, -0.3654, 0.03129, 0.9303, -0.3654, 0.3631, -0.1432, -0.9207, 0.3631, -0.1432, -0.9207, 0.3631, -0.1432, -0.9207, 0.3631, -0.1432, -0.9207, -0.6805, -0.7187, 0.1425, -0.6805, -0.7187, 0.1425, -0.6805, -0.7187, 0.1425, -0.6805, -0.7187, 0.1425, 0.9147, 0.3873, 0.1155, 0.9147, 0.3873, 0.1155, 0.9147, 0.3873, 0.1155, 0.9147, 0.3873, 0.1155, -0.8377, -0.5436, 0.05294, -0.8377, -0.5436, 0.05294, -0.8377, -0.5436, 0.05294, -0.8377, -0.5436, 0.05294, 0.098, -0.5812, -0.8078, 0.098, -0.5812, -0.8078, 0.098, -0.5812, -0.8078, 0.098, -0.5812, -0.8078, 0.84, -0.5421, 0.02242, 0.84, -0.5421, 0.02242, 0.84, -0.5421, 0.02242, 0.84, -0.5421, 0.02242, -0.5263, 0.8285, 0.1914, -0.5263, 0.8285, 0.1914, -0.5263, 0.8285, 0.1914, -0.5263, 0.8285, 0.1914, -0.5273, 0.04449, 0.8485, -0.5273, 0.04449, 0.8485, -0.5273, 0.04449, 0.8485, -0.5273, 0.04449, 0.8485, -0.8296, 0.517, 0.211, -0.8296, 0.517, 0.211, -0.8296, 0.517, 0.211, -0.8296, 0.517, 0.211, 0.2607, -0.1501, -0.9537, 0.2607, -0.1501, -0.9537, 0.2607, -0.1501, -0.9537, 0.6977, -0.6976, 0.1632, 0.6977, -0.6976, 0.1632, 0.6977, -0.6976, 0.1632, 0.6977, -0.6976, 0.1632, 0.7438, -0.6558, -0.1289, 0.7438, -0.6558, -0.1289, 0.7438, -0.6558, -0.1289, 0.7438, -0.6558, -0.1289, -0.05369, -0.7365, -0.6743, -0.05369, -0.7365, -0.6743, -0.05369, -0.7365, -0.6743, -0.05369, -0.7365, -0.6743, -0.6999, -0.6867, -0.1964, -0.6999, -0.6867, -0.1964, -0.6999, -0.6867, -0.1964, -0.6999, -0.6867, -0.1964, 0.5279, 0.8259, 0.1979, 0.5279, 0.8259, 0.1979, 0.5279, 0.8259, 0.1979, 0.5279, 0.8259, 0.1979, 0.5404, 0.03303, 0.8408, 0.5404, 0.03303, 0.8408, 0.5404, 0.03303, 0.8408, 0.5404, 0.03303, 0.8408, 0.8865, 0.41, 0.2145, 0.8865, 0.41, 0.2145, 0.8865, 0.41, 0.2145, 0.8865, 0.41, 0.2145, -0.2607, -0.1501, -0.9537, -0.2607, -0.1501, -0.9537, -0.2607, -0.1501, -0.9537, -0.302, 0.9009, -0.3116, -0.302, 0.9009, -0.3116, -0.302, 0.9009, -0.3116, -0.302, 0.9009, -0.3116, 0.4117, 0.8493, -0.3304, 0.4117, 0.8493, -0.3304, 0.4117, 0.8493, -0.3304, 0.4117, 0.8493, -0.3304, 0.06252, -0.9336, -0.3527, 0.06252, -0.9336, -0.3527, 0.06252, -0.9336, -0.3527, 0.06252, -0.9336, -0.3527, -0.153, -0.9412, -0.3012, -0.153, -0.9412, -0.3012, -0.153, -0.9412, -0.3012, -0.153, -0.9412, -0.3012, -0.7721, 0.581, 0.2576, -0.7721, 0.581, 0.2576, -0.7721, 0.581, 0.2576, -0.7721, 0.581, 0.2576, 0.4604, 0.8073, 0.3692, 0.4604, 0.8073, 0.3692, 0.4604, 0.8073, 0.3692, 0.4604, 0.8073, 0.3692, -0.4981, 0.7909, 0.3556, -0.4981, 0.7909, 0.3556, -0.4981, 0.7909, 0.3556, -0.4981, 0.7909, 0.3556, -0.2887, 0.9379, -0.1922, -0.2887, 0.9379, -0.1922, -0.2887, 0.9379, -0.1922, -0.2887, 0.9379, -0.1922, 0.224, 0.03262, -0.974, 0.224, 0.03262, -0.974, 0.224, 0.03262, -0.974, 0.224, 0.03262, -0.974, -0.133, -0.05155, 0.9898, -0.133, -0.05155, 0.9898, -0.133, -0.05155, 0.9898, -0.133, -0.05155, 0.9898, -0.0155, -0.9334, -0.3586, -0.0155, -0.9334, -0.3586, -0.0155, -0.9334, -0.3586, -0.0155, -0.9334, -0.3586, 0.02557, 0.9948, 0.09874, 0.02557, 0.9948, 0.09874, 0.02557, 0.9948, 0.09874, 0.02557, 0.9948, 0.09874, 0.2474, 0.03301, -0.9684, 0.2474, 0.03301, -0.9684, 0.2474, 0.03301, -0.9684, 0.2474, 0.03301, -0.9684, 0.01471, 0.9978, 0.06454, 0.01471, 0.9978, 0.06454, 0.01471, 0.9978, 0.06454, 0.01471, 0.9978, 0.06454, 0.06268, 0.1438, -0.9876, 0.06268, 0.1438, -0.9876, 0.06268, 0.1438, -0.9876, 0.06268, 0.1438, -0.9876, 0.1088, 0.03899, 0.9933, 0.1088, 0.03899, 0.9933, 0.1088, 0.03899, 0.9933, 0.1088, 0.03899, 0.9933, -0.4174, 0.8974, 0.1427, -0.4174, 0.8974, 0.1427, -0.4174, 0.8974, 0.1427, -0.4174, 0.8974, 0.1427, -0.9139, -0.3625, -0.1829, -0.9139, -0.3625, -0.1829, -0.9139, -0.3625, -0.1829, -0.9139, -0.3625, -0.1829, 0.2102, 0.6269, -0.7502, 0.2102, 0.6269, -0.7502, 0.2102, 0.6269, -0.7502, 0.2102, 0.6269, -0.7502, -0.1074, -0.8323, 0.5438, -0.1074, -0.8323, 0.5438, -0.1074, -0.8323, 0.5438, -0.1074, -0.8323, 0.5438, 0.166, 0.9858, 0.02462, 0.166, 0.9858, 0.02462, 0.166, 0.9858, 0.02462, 0.166, 0.9858, 0.02462, -0.7944, -0.5768, -0.1906, -0.7944, -0.5768, -0.1906, -0.7944, -0.5768, -0.1906, -0.7944, -0.5768, -0.1906, -0.9472, 0.1594, -0.2781, -0.9472, 0.1594, -0.2781, -0.9472, 0.1594, -0.2781, -0.9472, 0.1594, -0.2781, -0.4008, -0.01449, 0.9161, -0.4008, -0.01449, 0.9161, -0.4008, -0.01449, 0.9161, -0.4008, -0.01449, 0.9161, -0.1636, -0.04328, -0.9856, -0.1636, -0.04328, -0.9856, -0.1636, -0.04328, -0.9856, -0.1636, -0.04328, -0.9856, -0.08577, -0.8875, 0.4528, -0.08577, -0.8875, 0.4528, -0.08577, -0.8875, 0.4528, -0.1217, 0.9925, 0.005612, -0.1217, 0.9925, 0.005612, -0.1217, 0.9925, 0.005612, -0.1217, 0.9925, 0.005612, -0.04866, -0.02181, -0.9986, -0.04866, -0.02181, -0.9986, -0.04866, -0.02181, -0.9986, -0.04866, -0.02181, -0.9986, -0.04866, -0.02181, -0.9986, -0.09136, 0.02541, 0.9955, -0.09136, 0.02541, 0.9955, -0.09136, 0.02541, 0.9955, -0.09136, 0.02541, 0.9955, -0.09136, 0.02541, 0.9955, 0.0554, 0.9955, 0.0763, 0.0554, 0.9955, 0.0763, 0.0554, 0.9955, 0.0763, 0.2723, -0.9613, -0.04188, 0.2723, -0.9613, -0.04188, 0.2723, -0.9613, -0.04188, 0.2723, -0.9613, -0.04188, -0.1081, 0.07262, 0.9915, -0.1081, 0.07262, 0.9915, -0.1081, 0.07262, 0.9915, -0.1081, 0.07262, 0.9915, 0.391, 0.1924, -0.9, 0.391, 0.1924, -0.9, 0.391, 0.1924, -0.9, 0.391, 0.1924, -0.9, 0.0659, -0.9978, 0.002837, 0.0659, -0.9978, 0.002837, 0.0659, -0.9978, 0.002837, 0.0659, -0.9978, 0.002837, -0.4638, -0.4601, 0.7571, -0.4638, -0.4601, 0.7571, -0.4638, -0.4601, 0.7571, -0.4638, -0.4601, 0.7571, 0.6286, -0.7768, 0.03889, 0.6286, -0.7768, 0.03889, 0.6286, -0.7768, 0.03889, 0.6286, -0.7768, 0.03889, -0.06926, 0.1101, 0.9915, -0.06926, 0.1101, 0.9915, -0.06926, 0.1101, 0.9915, -0.06926, 0.1101, 0.9915, -0.1046, 0.9887, 0.1075, -0.1046, 0.9887, 0.1075, -0.1046, 0.9887, 0.1075, -0.1046, 0.9887, 0.1075, -0.104, 0.9941, 0.0314, -0.104, 0.9941, 0.0314, -0.104, 0.9941, 0.0314, -0.104, 0.9941, 0.0314, -0.09282, 0.1139, 0.9891, -0.09282, 0.1139, 0.9891, -0.09282, 0.1139, 0.9891, -0.02226, -0.1535, -0.9879, -0.02226, -0.1535, -0.9879, -0.02226, -0.1535, -0.9879, 0.004194, -1.0, 0.002576, 0.004194, -1.0, 0.002576, 0.004194, -1.0, 0.002576, 0.004194, -1.0, 0.002576, -0.2162, -0.9236, 0.3165, -0.2162, -0.9236, 0.3165, -0.2162, -0.9236, 0.3165, -0.2162, -0.9236, 0.3165, -0.09086, -0.9894, 0.1132, -0.09086, -0.9894, 0.1132, -0.09086, -0.9894, 0.1132, -0.09086, -0.9894, 0.1132, -0.04559, 0.9987, 0.02397, -0.04559, 0.9987, 0.02397, -0.04559, 0.9987, 0.02397, -0.04559, 0.9987, 0.02397, -0.08053, -0.04516, -0.9957, -0.08053, -0.04516, -0.9957, -0.08053, -0.04516, -0.9957, -0.08053, -0.04516, -0.9957, -0.08053, -0.04516, -0.9957, -0.06634, 0.04506, 0.9968, -0.06634, 0.04506, 0.9968, -0.06634, 0.04506, 0.9968, -0.06634, 0.04506, 0.9968, -0.06634, 0.04506, 0.9968, 0.3477, -0.9353, -0.06648, 0.3477, -0.9353, -0.06648, 0.3477, -0.9353, -0.06648, 0.3477, -0.9353, -0.06648, -0.1301, 0.9914, 0.01644, -0.1301, 0.9914, 0.01644, -0.1301, 0.9914, 0.01644, -0.1301, 0.9914, 0.01644, -0.1763, -0.04892, 0.9831, -0.1763, -0.04892, 0.9831, -0.1763, -0.04892, 0.9831, -0.1763, -0.04892, 0.9831, 0.1, 0.124, -0.9872, 0.1, 0.124, -0.9872, 0.1, 0.124, -0.9872, 0.1, 0.124, -0.9872, 0.2832, 0.959, -0.007277, 0.2832, 0.959, -0.007277, 0.2832, 0.959, -0.007277, 0.2832, 0.959, -0.007277, -0.08654, -0.9924, -0.08773, -0.08654, -0.9924, -0.08773, -0.08654, -0.9924, -0.08773, -0.08654, -0.9924, -0.08773, -0.124, -0.00424, 0.9923, -0.124, -0.00424, 0.9923, -0.124, -0.00424, 0.9923, -0.124, -0.00424, 0.9923, -0.1536, 0.04053, -0.9873, -0.1536, 0.04053, -0.9873, -0.1536, 0.04053, -0.9873, -0.1536, 0.04053, -0.9873, -0.0588, 0.01803, -0.9981, -0.0588, 0.01803, -0.9981, -0.0588, 0.01803, -0.9981, -0.0588, 0.01803, -0.9981, 0.133, -0.05155, 0.9898, 0.133, -0.05155, 0.9898, 0.133, -0.05155, 0.9898, 0.133, -0.05155, 0.9898, 0.0155, -0.9334, -0.3586, 0.0155, -0.9334, -0.3586, 0.0155, -0.9334, -0.3586, 0.0155, -0.9334, -0.3586, -0.02557, 0.9948, 0.09874, -0.02557, 0.9948, 0.09874, -0.02557, 0.9948, 0.09874, -0.02557, 0.9948, 0.09874, -0.2474, 0.03301, -0.9684, -0.2474, 0.03301, -0.9684, -0.2474, 0.03301, -0.9684, -0.2474, 0.03301, -0.9684, -0.01471, 0.9978, 0.06454, -0.01471, 0.9978, 0.06454, -0.01471, 0.9978, 0.06454, -0.01471, 0.9978, 0.06454, -0.06268, 0.1438, -0.9876, -0.06268, 0.1438, -0.9876, -0.06268, 0.1438, -0.9876, -0.06268, 0.1438, -0.9876, -0.04564, 0.03143, 0.9985, -0.04564, 0.03143, 0.9985, -0.04564, 0.03143, 0.9985, -0.04564, 0.03143, 0.9985, 0.4174, 0.8974, 0.1427, 0.4174, 0.8974, 0.1427, 0.4174, 0.8974, 0.1427, 0.4174, 0.8974, 0.1427, 0.9139, -0.3625, -0.1829, 0.9139, -0.3625, -0.1829, 0.9139, -0.3625, -0.1829, 0.9139, -0.3625, -0.1829, -0.2102, 0.6269, -0.7502, -0.2102, 0.6269, -0.7502, -0.2102, 0.6269, -0.7502, -0.2102, 0.6269, -0.7502, 0.1074, -0.8323, 0.5438, 0.1074, -0.8323, 0.5438, 0.1074, -0.8323, 0.5438, 0.1074, -0.8323, 0.5438, -0.1294, 0.9915, 0.01463, -0.1294, 0.9915, 0.01463, -0.1294, 0.9915, 0.01463, -0.1294, 0.9915, 0.01463, 0.7944, -0.5768, -0.1906, 0.7944, -0.5768, -0.1906, 0.7944, -0.5768, -0.1906, 0.7944, -0.5768, -0.1906, 0.9472, 0.1594, -0.2781, 0.9472, 0.1594, -0.2781, 0.9472, 0.1594, -0.2781, 0.9472, 0.1594, -0.2781, 0.4008, -0.01449, 0.9161, 0.4008, -0.01449, 0.9161, 0.4008, -0.01449, 0.9161, 0.4008, -0.01449, 0.9161, 0.1636, -0.04328, -0.9856, 0.1636, -0.04328, -0.9856, 0.1636, -0.04328, -0.9856, 0.1636, -0.04328, -0.9856, 0.08577, -0.8875, 0.4528, 0.08577, -0.8875, 0.4528, 0.08577, -0.8875, 0.4528, 0.1217, 0.9925, 0.005612, 0.1217, 0.9925, 0.005612, 0.1217, 0.9925, 0.005612, 0.1217, 0.9925, 0.005612, 0.04866, -0.02181, -0.9986, 0.04866, -0.02181, -0.9986, 0.04866, -0.02181, -0.9986, 0.04866, -0.02181, -0.9986, 0.04866, -0.02181, -0.9986, 0.09136, 0.02541, 0.9955, 0.09136, 0.02541, 0.9955, 0.09136, 0.02541, 0.9955, 0.09136, 0.02541, 0.9955, 0.09136, 0.02541, 0.9955, -0.0554, 0.9955, 0.0763, -0.0554, 0.9955, 0.0763, -0.0554, 0.9955, 0.0763, -0.1644, -0.9855, -0.04271, -0.1644, -0.9855, -0.04271, -0.1644, -0.9855, -0.04271, -0.1644, -0.9855, -0.04271, 0.1081, 0.07262, 0.9915, 0.1081, 0.07262, 0.9915, 0.1081, 0.07262, 0.9915, 0.1081, 0.07262, 0.9915, -0.391, 0.1924, -0.9, -0.391, 0.1924, -0.9, -0.391, 0.1924, -0.9, -0.391, 0.1924, -0.9, -0.0659, -0.9978, 0.002837, -0.0659, -0.9978, 0.002837, -0.0659, -0.9978, 0.002837, -0.0659, -0.9978, 0.002837, 0.4638, -0.4601, 0.7571, 0.4638, -0.4601, 0.7571, 0.4638, -0.4601, 0.7571, 0.4638, -0.4601, 0.7571, -0.6286, -0.7768, 0.03888, -0.6286, -0.7768, 0.03888, -0.6286, -0.7768, 0.03888, -0.6286, -0.7768, 0.03888, 0.06926, 0.1101, 0.9915, 0.06926, 0.1101, 0.9915, 0.06926, 0.1101, 0.9915, 0.06926, 0.1101, 0.9915, 0.1046, 0.9887, 0.1075, 0.1046, 0.9887, 0.1075, 0.1046, 0.9887, 0.1075, 0.1046, 0.9887, 0.1075, 0.104, 0.9941, 0.0314, 0.104, 0.9941, 0.0314, 0.104, 0.9941, 0.0314, 0.104, 0.9941, 0.0314, 0.09282, 0.1139, 0.9891, 0.09282, 0.1139, 0.9891, 0.09282, 0.1139, 0.9891, 0.02226, -0.1535, -0.9879, 0.02226, -0.1535, -0.9879, 0.02226, -0.1535, -0.9879, -0.004194, -1.0, 0.002576, -0.004194, -1.0, 0.002576, -0.004194, -1.0, 0.002576, -0.004194, -1.0, 0.002576, 0.2162, -0.9236, 0.3165, 0.2162, -0.9236, 0.3165, 0.2162, -0.9236, 0.3165, 0.2162, -0.9236, 0.3165, 0.09086, -0.9894, 0.1132, 0.09086, -0.9894, 0.1132, 0.09086, -0.9894, 0.1132, 0.09086, -0.9894, 0.1132, 0.04559, 0.9987, 0.02397, 0.04559, 0.9987, 0.02397, 0.04559, 0.9987, 0.02397, 0.04559, 0.9987, 0.02397, 0.08053, -0.04516, -0.9957, 0.08053, -0.04516, -0.9957, 0.08053, -0.04516, -0.9957, 0.08053, -0.04516, -0.9957, 0.08053, -0.04516, -0.9957, 0.06634, 0.04506, 0.9968, 0.06634, 0.04506, 0.9968, 0.06634, 0.04506, 0.9968, 0.06634, 0.04506, 0.9968, 0.06634, 0.04506, 0.9968, -0.3196, -0.9448, -0.07241, -0.3196, -0.9448, -0.07241, -0.3196, -0.9448, -0.07241, -0.3196, -0.9448, -0.07241, 0.08744, 0.996, 0.01832, 0.08744, 0.996, 0.01832, 0.08744, 0.996, 0.01832, 0.08744, 0.996, 0.01832, 0.1967, -0.04878, 0.9792, 0.1967, -0.04878, 0.9792, 0.1967, -0.04878, 0.9792, 0.1967, -0.04878, 0.9792, -0.07795, 0.1238, -0.9892, -0.07795, 0.1238, -0.9892, -0.07795, 0.1238, -0.9892, -0.07795, 0.1238, -0.9892, -0.137, 0.9905, -0.0141, -0.137, 0.9905, -0.0141, -0.137, 0.9905, -0.0141, -0.137, 0.9905, -0.0141, 0.0426, -0.9948, -0.09206, 0.0426, -0.9948, -0.09206, 0.0426, -0.9948, -0.09206, 0.0426, -0.9948, -0.09206, 0.09883, -0.007015, 0.9951, 0.09883, -0.007015, 0.9951, 0.09883, -0.007015, 0.9951, 0.09883, -0.007015, 0.9951, 0.1103, 0.04136, -0.993, 0.1103, 0.04136, -0.993, 0.1103, 0.04136, -0.993, 0.1103, 0.04136, -0.993])] * 3)])
arm_armature = bpy.data.armatures.new('Armature')  # bones are not reproduced

# ---- objects
ob_armature = bpy.data.objects.new('Armature', arm_armature)
ob_woman_metalhead_rig = bpy.data.objects.new('woman-metalhead_Rig', me_woman_metalhead_rig)

# ---- transforms, parenting, visibility, modifiers, constraints
ob_armature.location = (0.0, 0.0, 0.0)
ob_armature.lineart.crease_threshold = 0.0
ob_woman_metalhead_rig.parent = ob_armature
ob_woman_metalhead_rig.location = (0.0, 0.0, 0.0)
ob_woman_metalhead_rig.color = (0.8, 0.8, 0.8, 1.0)
ob_woman_metalhead_rig.lineart.crease_threshold = 0.0
_vg = ob_woman_metalhead_rig.vertex_groups.new(name='Hips')
for _i, _w in zip([28, 29, 43, 44, 57, 74, 76, 77, 78, 79], [0.1066, 0.09745, 0.06147, 0.05081, 0.04922, 0.01772, 0.7782, 0.1065, 0.7236, 0.0974]): _vg.add([_i], _w, 'REPLACE')
_vg = ob_woman_metalhead_rig.vertex_groups.new(name='Spine1')
for _i, _w in zip([0, 1, 28, 29, 30, 31, 36, 37, 47, 48, 51, 52, 57, 71, 73, 74, 76, 77, 78, 79, 80, 81, 88, 139, 187], [0.7495, 0.7684, 0.07008, 0.06989, 0.09949, 0.227, 0.7557, 0.7754, 0.5874, 0.1633, 0.813, 0.0522, 0.8561, 0.001202, 0.07867, 0.9191, 0.04347, 0.07064, 0.05656, 0.07041, 0.1032, 0.2299, 0.001884, 0.08623, 0.08879]): _vg.add([_i], _w, 'REPLACE')
_vg = ob_woman_metalhead_rig.vertex_groups.new(name='Spine2')
for _i, _w in zip([47, 48, 51, 52, 71, 72, 73, 75, 88, 95, 99, 106, 125, 126, 138, 188], [0.1447, 0.4685, 0.01644, 0.6552, 0.4575, 0.06106, 0.4513, 0.04621, 0.128, 0.02358, 0.02267, 0.06255, 0.06507, 0.01766, 0.04321, 0.05555]): _vg.add([_i], _w, 'REPLACE')
_vg = ob_woman_metalhead_rig.vertex_groups.new(name='Neck')
for _i, _w in zip([47, 48, 52, 71, 72, 73, 75, 86, 87, 88, 89, 90, 91, 93, 94, 95, 96, 97, 98, 99, 100, 102, 103, 104, 105, 106, 107, 118, 124, 125, 126, 138, 140, 188], [0.004112, 0.09253, 0.1189, 0.134, 0.895, 0.207, 0.06272, 0.7936, 0.673, 0.1382, 0.3483, 0.2044, 0.1062, 0.2979, 0.008373, 0.8062, 0.6814, 0.349, 0.0687, 0.187, 0.04913, 0.283, 0.4927, 0.8256, 0.0754, 0.6578, 0.3389, 0.02635, 0.0003771, 0.01241, 0.00186, 0.06314, 0.01146, 0.01077]): _vg.add([_i], _w, 'REPLACE')
_vg = ob_woman_metalhead_rig.vertex_groups.new(name='Head')
for _i, _w in zip([71, 86, 87, 88, 89, 90, 91, 92, 93, 94, 95, 96, 97, 98, 99, 100, 101, 102, 103, 104, 105, 106, 107, 108, 109, 110, 111, 112, 113, 114, 115, 116, 117, 118, 119, 120, 121, 122, 123, 124, 125, 126, 127, 128, 129, 130, 131, 132, 133, 134, 135, 136, 137], [0.1281, 0.02457, 0.2777, 0.1261, 0.6255, 0.7337, 0.8738, 0.9894, 0.6779, 0.9646, 0.01939, 0.2741, 0.6265, 0.9237, 0.7559, 0.9328, 0.9872, 0.6952, 0.481, 0.1456, 0.9184, 0.2215, 0.6433, 0.9897, 0.9848, 0.985, 0.9835, 0.9811, 0.9838, 0.9861, 0.976, 0.9859, 0.9947, 0.9529, 0.9639, 0.9945, 0.9758, 0.9945, 0.9966, 0.9583, 0.9013, 0.9382, 0.9857, 0.9975, 0.9948, 0.9816, 0.9612, 0.9704, 0.9587, 0.9603, 0.967, 0.9715, 0.9609]): _vg.add([_i], _w, 'REPLACE')
_vg = ob_woman_metalhead_rig.vertex_groups.new(name='LeftShoulder')
for _i, _w in zip([36, 37, 47, 48, 51, 52, 71, 73, 75, 80, 81, 95, 96, 187, 188, 211, 212, 223, 224, 225, 226], [0.07033, 0.074, 0.04467, 0.0869, 0.05057, 0.07925, 0.1931, 0.0819, 0.8413, 0.4351, 0.5064, 0.1095, 0.002819, 0.47, 0.8633, 0.8432, 0.8611, 0.04433, 0.04329, 0.06569, 0.04131]): _vg.add([_i], _w, 'REPLACE')
_vg = ob_woman_metalhead_rig.vertex_groups.new(name='LeftArm')
for _i, _w in zip([36, 37, 47, 75, 80, 81, 187, 188, 205, 206, 207, 208, 209, 210, 211, 212, 217, 218, 219, 220, 221, 222, 223, 224, 225, 226], [0.06586, 0.05012, 0.05824, 0.001368, 0.4277, 0.2062, 0.4194, 0.007451, 0.9192, 0.9459, 0.01915, 0.1061, 0.006749, 0.09143, 0.1293, 0.1162, 0.8244, 0.3076, 0.9193, 0.9101, 0.3322, 0.9142, 0.9473, 0.9428, 0.928, 0.9438]): _vg.add([_i], _w, 'REPLACE')
_vg = ob_woman_metalhead_rig.vertex_groups.new(name='LeftForeArm')
for _i, _w in zip([189, 190, 193, 194, 196, 197, 198, 199, 201, 205, 206, 207, 208, 209, 210, 213, 214, 215, 216, 217, 218, 219, 220, 221, 222, 227, 228, 229, 230, 231, 232, 233, 234], [0.2094, 0.02959, 0.1586, 0.1759, 0.04514, 0.04547, 0.04538, 0.1643, 0.04623, 0.07887, 0.05283, 0.9648, 0.8933, 0.9711, 0.9081, 0.03855, 0.06257, 0.03875, 0.06016, 0.1742, 0.6916, 0.07703, 0.08616, 0.6672, 0.08543, 0.9375, 0.9275, 0.9426, 0.9381, 0.9829, 0.9878, 0.9911, 0.9929]): _vg.add([_i], _w, 'REPLACE')
_vg = ob_woman_metalhead_rig.vertex_groups.new(name='LeftHand')
for _i, _w in zip([189, 190, 191, 192, 193, 194, 195, 196, 197, 198, 199, 200, 201, 202, 203, 204, 213, 214, 215, 216, 227, 228, 229, 230], [0.7905, 0.9602, 0.9837, 0.9757, 0.8414, 0.824, 0.977, 0.9524, 0.9523, 0.9523, 0.8356, 0.9973, 0.9519, 0.9982, 0.9972, 0.9986, 0.9557, 0.9374, 0.9556, 0.9398, 0.06227, 0.07232, 0.05723, 0.06171]): _vg.add([_i], _w, 'REPLACE')
_vg = ob_woman_metalhead_rig.vertex_groups.new(name='RightShoulder')
for _i, _w in zip([0, 1, 30, 31, 47, 48, 51, 52, 71, 73, 86, 87, 88, 90, 106, 138, 139, 140, 163, 164, 176, 177, 178], [0.06933, 0.07561, 0.4155, 0.5073, 0.06252, 0.1378, 0.05067, 0.07913, 0.04409, 0.1788, 0.1303, 0.03158, 0.5277, 0.06288, 0.01134, 0.8345, 0.4672, 0.8166, 0.7794, 0.1847, 0.01188, 0.05217, 0.03576]): _vg.add([_i], _w, 'REPLACE')
_vg = ob_woman_metalhead_rig.vertex_groups.new(name='RightArm')
for _i, _w in zip([0, 1, 30, 31, 47, 48, 88, 138, 139, 140, 157, 158, 160, 162, 163, 164, 169, 170, 171, 172, 173, 174, 175, 176, 177, 178], [0.07135, 0.05278, 0.4545, 0.2085, 0.06077, 0.002496, 0.003915, 0.01631, 0.4252, 0.1102, 0.9079, 0.8958, 0.1014, 0.08384, 0.1928, 0.7983, 0.7528, 0.2569, 0.8901, 0.8124, 0.2554, 0.5414, 0.9783, 0.9574, 0.9397, 0.9452]): _vg.add([_i], _w, 'REPLACE')
_vg = ob_woman_metalhead_rig.vertex_groups.new(name='RightForeArm')
for _i, _w in zip([141, 142, 145, 146, 151, 157, 158, 159, 160, 161, 162, 169, 170, 171, 172, 173, 174, 179, 180, 181, 182, 183, 184, 185, 186], [0.1602, 0.006681, 0.09378, 0.0254, 0.07205, 0.0915, 0.1034, 0.9728, 0.8946, 0.9755, 0.9115, 0.246, 0.7419, 0.1064, 0.1841, 0.7437, 0.4583, 0.4696, 0.5166, 0.8493, 0.1322, 0.9611, 0.9537, 0.9771, 0.9863]): _vg.add([_i], _w, 'REPLACE')
_vg = ob_woman_metalhead_rig.vertex_groups.new(name='RightHand')
for _i, _w in zip([141, 142, 143, 144, 145, 146, 147, 148, 149, 150, 151, 152, 153, 154, 155, 156, 165, 166, 167, 168, 179, 180, 181, 182, 184], [0.8398, 0.9717, 0.9897, 0.9939, 0.9062, 0.9623, 0.9912, 0.9875, 0.9876, 0.9875, 0.9279, 0.9986, 0.9875, 0.9994, 0.9984, 0.9996, 0.9888, 0.9842, 0.9876, 0.9837, 0.5303, 0.4833, 0.1506, 0.8675, 0.01856]): _vg.add([_i], _w, 'REPLACE')
_vg = ob_woman_metalhead_rig.vertex_groups.new(name='LeftUpLeg')
for _i, _w in zip([7, 36, 37, 43, 44, 45, 46, 49, 50, 61, 62, 64, 65, 66, 67, 68, 69, 70, 76, 77, 78, 79, 85], [0.07343, 0.07731, 0.07503, 0.1655, 0.8097, 0.9547, 0.8984, 0.9653, 0.9446, 0.0626, 0.03023, 0.04248, 0.9331, 0.2342, 0.9264, 0.8972, 0.8668, 0.4006, 0.1098, 0.7972, 0.07939, 0.7917, 0.00132]): _vg.add([_i], _w, 'REPLACE')
_vg = ob_woman_metalhead_rig.vertex_groups.new(name='LeftLeg')
for _i, _w in zip([38, 49, 50, 53, 54, 55, 56, 58, 59, 60, 61, 62, 63, 64, 65, 66, 67, 68, 69, 70, 82, 83, 84, 85], [0.1339, 0.01693, 0.05027, 0.9576, 0.9026, 0.926, 0.966, 0.1491, 0.09445, 0.08609, 0.9357, 0.9569, 0.9845, 0.9529, 0.05974, 0.7647, 0.07314, 0.06566, 0.1235, 0.5918, 0.9807, 0.9912, 0.9745, 0.9707]): _vg.add([_i], _w, 'REPLACE')
_vg = ob_woman_metalhead_rig.vertex_groups.new(name='LeftFoot')
for _i, _w in zip([38, 39, 40, 41, 42, 53, 54, 55, 56, 58, 59, 60], [0.826, 0.169, 0.1809, 0.789, 0.09896, 0.02945, 0.09153, 0.07252, 0.01414, 0.8074, 0.8555, 0.8978]): _vg.add([_i], _w, 'REPLACE')
_vg = ob_woman_metalhead_rig.vertex_groups.new(name='LeftToeBase')
for _i, _w in zip([38, 39, 40, 41, 42, 58, 59], [0.02995, 0.8257, 0.8093, 0.2034, 0.8954, 0.03679, 0.04989]): _vg.add([_i], _w, 'REPLACE')
_vg = ob_woman_metalhead_rig.vertex_groups.new(name='RightUpLeg')
for _i, _w in zip([0, 1, 7, 8, 9, 10, 21, 22, 23, 24, 25, 26, 27, 28, 29, 43, 44, 46, 68, 76, 78, 79], [0.08032, 0.07627, 0.8966, 0.9413, 0.8667, 0.1558, 0.02411, 0.9205, 0.1927, 0.7664, 0.8452, 0.4735, 0.2584, 0.7859, 0.8032, 0.7565, 0.1179, 0.06644, 0.01628, 0.06151, 0.1345, 0.004288]): _vg.add([_i], _w, 'REPLACE')
_vg = ob_woman_metalhead_rig.vertex_groups.new(name='RightLeg')
for _i, _w in zip([2, 9, 10, 11, 12, 13, 14, 15, 16, 17, 18, 19, 20, 21, 22, 23, 24, 25, 26, 27, 32, 33, 34, 35], [0.1318, 0.1281, 0.8295, 0.9623, 0.9041, 0.9195, 0.9662, 0.1502, 0.08378, 0.09887, 0.9828, 0.9746, 0.9863, 0.9618, 0.07613, 0.8064, 0.2313, 0.1401, 0.5214, 0.7381, 0.9847, 0.9914, 0.9831, 0.9897]): _vg.add([_i], _w, 'REPLACE')
_vg = ob_woman_metalhead_rig.vertex_groups.new(name='RightFoot')
for _i, _w in zip([2, 3, 4, 5, 6, 11, 12, 13, 14, 15, 16, 17], [0.8314, 0.1845, 0.1629, 0.7684, 0.08872, 0.02169, 0.09105, 0.07863, 0.01416, 0.8091, 0.8713, 0.8815]): _vg.add([_i], _w, 'REPLACE')
_vg = ob_woman_metalhead_rig.vertex_groups.new(name='RightToeBase')
for _i, _w in zip([2, 3, 4, 5, 6, 15, 16], [0.0236, 0.8093, 0.829, 0.2221, 0.9069, 0.0313, 0.03987]): _vg.add([_i], _w, 'REPLACE')
_m = ob_woman_metalhead_rig.modifiers.new('Armature', 'ARMATURE')
_m.object = ob_armature

# ---- collection membership
col_collection.objects.link(ob_armature)
col_collection.objects.link(ob_woman_metalhead_rig)

# ---- scene / render settings (as saved in the file)
scene.frame_start = 1; scene.frame_end = 250; scene.frame_set(1)
scene.render.engine = 'BLENDER_EEVEE_NEXT'
scene.render.fps = 30
scene.cycles.use_denoising = False
scene.cycles.samples = 128
scene.cycles.sampling_pattern = 'TABULATED_SOBOL'
scene.cycles.use_adaptive_sampling = False
scene.cycles.use_light_tree = False
scene.view_settings.view_transform = 'Filmic'
bpy.context.view_layer.update()

# ---- added for rendering (the .blend has no active camera and no usable light): camera, sun
cam_auto = bpy.data.cameras.new('AutoCamera')
cam_auto.lens = 50.0
cam_auto.sensor_width = 36.0
cam_auto.clip_end = 1000.0
ob_auto_camera = bpy.data.objects.new('AutoCamera', cam_auto)
scene.collection.objects.link(ob_auto_camera)
ob_auto_camera.location = (3.65747, -4.33165, 4.3138)
ob_auto_camera.rotation_euler = (1.09748, -7.21219e-08, 0.694738)
scene.camera = ob_auto_camera
light_auto_sun = bpy.data.lights.new('AutoSun', 'SUN')
light_auto_sun.energy = 3.0
light_auto_sun.angle = 0.0523599
ob_auto_sun = bpy.data.objects.new('AutoSun', light_auto_sun)
scene.collection.objects.link(ob_auto_sun)
ob_auto_sun.rotation_euler = (0.872665, 0.174533, 0.523599)
bpy.context.view_layer.update()
